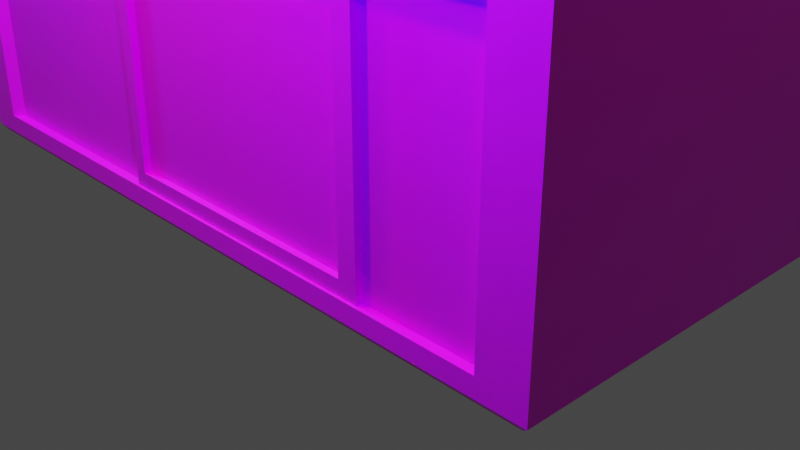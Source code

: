 # Source: DessaVezVai.blend  (saved by Blender 2.82.7; exported with 4.5.12 LTS)
import bpy
from mathutils import Matrix  # noqa: F401  (used for matrix-valued properties, if any)

bpy.ops.wm.read_factory_settings(use_empty=True)
scene = bpy.context.scene
scene.name = 'Scene'

# ---- collections
col_collection = bpy.data.collections.new('Collection'); scene.collection.children.link(col_collection)

# ---- images (referenced by path relative to the original .blend; pixels are not part of the script)
import os
ASSET_DIR = os.environ.get("B2B_ASSET_DIR", "")  # directory of the original .blend (textures are referenced by path, not embedded)
HERE = os.path.dirname(os.path.abspath(__file__))  # packed textures are extracted next to this script under _unpacked/

def load_image(name, relpath, width, height, colorspace="sRGB"):
    """Load a texture the original file referenced (path relative to the .blend, or extracted next to this script)."""
    p = next((c for c in (os.path.join(HERE, relpath), os.path.join(ASSET_DIR, relpath)) if relpath and os.path.exists(c)), "")
    if p:
        img = bpy.data.images.load(p, check_existing=True)
        img.name = name
    else:  # same state as the original file: an image datablock whose file is absent (Cycles renders it pink)
        img = bpy.data.images.new(name, width, height)
        img.source = "FILE"
        img.filepath = "//" + (relpath or name)
    img.colorspace_settings.name = colorspace
    return img
img_imgbuild01_jpg = load_image('ImgBuild01.jpg', 'ImgBuild01.jpg', 1024, 1024, 'sRGB')

# ---- materials (node trees are filled in below, after node groups)
mat_material = bpy.data.materials.new('Material')
mat_material.alpha_threshold = 0.0
mat_material.use_transparent_shadow = False
mat_material.line_color = (0.0, 0.0, 0.0, 1.0)

# ---- material node trees
mat_material.use_nodes = True; mat_material.node_tree.nodes.clear()
_N = mat_material.node_tree.nodes; _L = mat_material.node_tree.links
n0 = _N.new('ShaderNodeOutputMaterial'); n0.name = 'Material Output'; n0.location = (300, 300)
n1 = _N.new('ShaderNodeBsdfPrincipled'); n1.name = 'Principled BSDF'; n1.location = (10, 300)
n1.distribution = 'GGX'
n1.subsurface_method = 'BURLEY'
n1.inputs[2].default_value = 0.4
n1.inputs[3].default_value = 1.45
n1.inputs[27].default_value = (0.0, 0.0, 0.0, 1.0)
n1.inputs[28].default_value = 1.0
n2 = _N.new('ShaderNodeTexImage'); n2.name = 'Image Texture'; n2.location = (-306, 128)
n2.image = img_imgbuild01_jpg
_L.new(n1.outputs[0], n0.inputs[0])
_L.new(n2.outputs[0], n1.inputs[0])
_L.new(n2.outputs[1], n1.inputs[4])
n0.is_active_output = True

# ---- world
world_world = bpy.data.worlds.new('World'); scene.world = world_world
world_world.use_nodes = True; world_world.node_tree.nodes.clear()
_N = world_world.node_tree.nodes; _L = world_world.node_tree.links
n0 = _N.new('ShaderNodeOutputWorld'); n0.name = 'World Output'; n0.location = (300, 300)
n1 = _N.new('ShaderNodeBackground'); n1.name = 'Background'; n1.location = (10, 300)
n1.inputs[0].default_value = (0.05088, 0.05088, 0.05088, 1.0)
_L.new(n1.outputs[0], n0.inputs[0])
n0.is_active_output = True
world_world.color = (0.05088, 0.05088, 0.05088)
world_world.use_sun_shadow = False
world_world.sun_shadow_jitter_overblur = 0.0

# ---- cameras
cam_camera = bpy.data.cameras.new('Camera')
cam_camera.clip_end = 100.0
cam_camera.ortho_scale = 7.314

# ---- lights
light_light = bpy.data.lights.new('Light', 'POINT')
light_light.color = (0.0, 0.03691, 1.0)
light_light.transmission_factor = 0.0
light_light.energy = 980.8
light_light.shadow_soft_size = 0.1
light_light.shadow_maximum_resolution = 0.006
light_light.use_absolute_resolution = True
light_light_001 = bpy.data.lights.new('Light.001', 'POINT')
light_light_001.color = (0.0, 0.9485, 1.0)
light_light_001.transmission_factor = 0.0
light_light_001.energy = 1000.0
light_light_001.shadow_soft_size = 0.1
light_light_001.shadow_maximum_resolution = 0.006
light_light_001.use_absolute_resolution = True
light_light_002 = bpy.data.lights.new('Light.002', 'POINT')
light_light_002.color = (1.0, 0.0, 0.5744)
light_light_002.transmission_factor = 0.0
light_light_002.energy = 1000.0
light_light_002.shadow_soft_size = 0.1
light_light_002.shadow_maximum_resolution = 0.006
light_light_002.use_absolute_resolution = True
light_light_003 = bpy.data.lights.new('Light.003', 'POINT')
light_light_003.color = (1.0, 0.0, 0.5744)
light_light_003.transmission_factor = 0.0
light_light_003.energy = 1000.0
light_light_003.shadow_soft_size = 0.1
light_light_003.shadow_maximum_resolution = 0.006
light_light_003.use_absolute_resolution = True
light_light_004 = bpy.data.lights.new('Light.004', 'POINT')
light_light_004.color = (1.0, 0.6333, 0.0)
light_light_004.transmission_factor = 0.0
light_light_004.energy = 1000.0
light_light_004.shadow_soft_size = 0.1
light_light_004.shadow_maximum_resolution = 0.006
light_light_004.use_absolute_resolution = True
light_light_005 = bpy.data.lights.new('Light.005', 'POINT')
light_light_005.color = (1.0, 0.0, 0.5744)
light_light_005.transmission_factor = 0.0
light_light_005.energy = 1000.0
light_light_005.shadow_soft_size = 0.1
light_light_005.shadow_maximum_resolution = 0.006
light_light_005.use_absolute_resolution = True

# ---- meshes
me_cube = bpy.data.meshes.new('Cube')
me_cube.from_pydata([(1.0, 1.0, 1.079), (1.0, 1.0, -1.0), (1.0, -1.0, 1.079), (1.0, -1.0, -1.0), (-1.0, 1.0, 1.079), (-1.0, 1.0, -1.0), (-1.0, -1.0, 1.079), (-1.0, -1.0, -1.0), (1.0, 1.0, 0.3544), (-1.0, -1.0, 0.3544), (1.0, -1.0, 0.3544), (-1.0, 1.0, 0.3544), (1.0, 1.0, -0.9077), (1.0, -1.0, -0.9077), (-1.0, 1.0, -0.9077), (-1.0, -1.0, -0.9077), (0.9644, 1.0, -0.4022), (-0.9644, 1.0, -0.4022), (0.9584, 1.0, -0.1118), (-0.9584, 1.0, -0.1118), (0.9584, 1.0, 0.1702), (-0.9584, 1.0, 0.1702), (-1.071, 1.071, -1.08), (-1.071, -1.071, -1.08), (1.071, 1.071, -1.08), (1.071, 1.071, -0.9807), (1.071, -1.071, -0.9807), (1.071, -1.071, -1.08), (-1.071, 1.071, -0.9807), (-1.071, -1.071, -0.9807), (-0.8571, 0.8571, -1.026), (-0.8571, -0.8571, -1.026), (0.8571, 0.8571, -1.026), (-0.9178, 0.9178, -1.094), (0.8571, -0.8571, -1.026), (-0.9178, -0.9178, -1.094), (0.9178, 0.9178, -1.094), (0.9178, -0.9178, -1.094), (-1.021, -1.021, 0.4056), (-1.021, -1.021, 1.065), (1.021, -1.021, 1.065), (1.021, 1.021, 1.065), (-1.021, 1.021, 1.065), (1.021, 1.021, 0.4056), (1.021, -1.021, 0.4056), (-1.021, 1.021, 0.4056), (1.0, 1.0, 0.1946), (0.9644, 1.0, -0.1571), (-1.0, 1.0, 0.1946), (-0.9644, 1.0, -0.1571), (0.9584, 1.082, 0.1702), (0.9584, 1.082, -0.1118), (-0.9584, 1.082, 0.1702), (-0.9584, 1.082, -0.1118), (1.0, 1.0, -0.1362), (1.0, 1.0, -0.4231), (-1.0, 1.0, -0.1362), (-1.0, 1.0, -0.4231), (0.9644, 0.9342, -0.1571), (0.9644, 0.9342, -0.4022), (-0.9644, 0.9342, -0.1571), (-0.9644, 0.9342, -0.4022), (1.0, 1.065, -0.4231), (1.0, 1.065, -0.9077), (-1.0, 1.065, -0.4231), (-1.0, 1.065, -0.9077), (-1.021, 1.021, 0.4636), (0.9033, 1.0, -1.0), (0.9033, -1.0, 1.079), (0.9033, -1.0, -1.0), (0.9033, 1.0, 1.079), (0.9033, 1.0, -0.9077), (0.9033, 1.0, -0.4231), (0.9033, 1.0, -0.1362), (0.9033, 1.0, 0.1946), (0.7742, 0.8571, -1.026), (0.7742, -0.8571, -1.026), (0.922, -1.021, 1.065), (0.922, 1.021, 1.065), (0.8657, 1.0, -0.1118), (0.8657, 1.0, 0.1702), (0.8657, 1.082, -0.1118), (0.8657, 1.082, 0.1702), (0.8711, 1.0, -0.4022), (0.8711, 1.0, -0.1571), (0.8711, 0.9342, -0.4022), (0.8711, 0.9342, -0.1571), (0.9033, 1.065, -0.9077), (0.9033, 1.065, -0.4231), (0.922, 1.021, 0.4636), (0.922, 1.021, 1.026), (-0.8727, 1.0, -1.0), (-0.8727, -1.0, 1.079), (-0.748, 0.8571, -1.026), (-0.8908, -1.021, 1.065), (-0.8727, -1.0, -1.0), (-0.8727, 1.0, 1.079), (-0.8727, 1.0, -0.9077), (-0.8727, 1.0, -0.4231), (0.7792, 1.957, -0.645), (-0.8727, 1.0, 0.1946), (-0.748, -0.8571, -1.026), (-0.8908, 1.021, 1.065), (-0.8364, 1.0, -0.1118), (-0.8364, 1.0, 0.1702), (-0.8364, 1.082, -0.1118), (-0.8364, 1.082, 0.1702), (-0.8416, 1.0, -0.4022), (-0.8416, 1.0, -0.1571), (-0.8416, 0.9342, -0.4022), (-0.8416, 0.9342, -0.1571), (-0.8727, 1.065, -0.9077), (-0.8727, 1.065, -0.4231), (-0.8908, 1.021, 0.4636), (-0.8908, 1.021, 1.026), (-0.9153, 0.9817, 0.4639), (0.8976, 0.9817, 0.4639), (-0.9153, 0.9817, 1.026), (0.8976, 0.9817, 1.026), (0.277, -1.0, -1.0), (0.277, 1.0, 1.079), (0.277, 1.0, -0.9077), (0.277, 1.0, -0.4231), (0.4576, 1.065, -0.7386), (0.277, 1.0, 0.1946), (0.2374, -0.8571, -1.026), (0.2828, 1.021, 1.065), (0.2655, 1.0, -0.1118), (0.2655, 1.0, 0.1702), (0.2655, 1.082, -0.1118), (0.2655, 1.082, 0.1702), (0.2672, 1.0, -0.4022), (0.2672, 1.0, -0.1571), (0.2672, 0.9342, -0.4022), (0.2672, 0.9342, -0.1571), (0.277, 1.065, -0.9077), (0.277, 1.065, -0.4231), (0.2828, 1.021, 0.4636), (0.2828, 1.021, 1.026), (0.277, 1.0, -1.0), (0.277, -1.0, 1.079), (0.2374, 0.8571, -1.026), (0.2828, -1.021, 1.065), (0.2583, 0.9817, 0.4639), (0.2583, 0.9817, 1.026), (-0.5229, 1.0, -1.0), (-0.5229, -1.0, 1.079), (-0.4482, 0.8571, -1.026), (-0.5338, -1.021, 1.065), (-0.5229, -1.0, -1.0), (-0.5229, 1.0, 1.079), (-0.5229, 1.0, -0.9077), (-0.5229, 1.0, -0.4231), (0.4573, 1.065, -0.8104), (-0.5229, 1.0, 0.1946), (-0.4482, -0.8571, -1.026), (-0.5338, 1.021, 1.065), (-0.5012, 1.0, -0.1118), (-0.5012, 1.0, 0.1702), (-0.5012, 1.082, -0.1118), (-0.5012, 1.082, 0.1702), (-0.5043, 1.0, -0.4022), (-0.5043, 1.0, -0.1571), (-0.5043, 0.9342, -0.4022), (-0.5043, 0.9342, -0.1571), (-0.5229, 1.065, -0.9077), (-0.5229, 1.065, -0.4231), (-0.5338, 1.021, 0.4636), (-0.5338, 1.021, 1.026), (-0.5583, 0.9817, 0.4639), (-0.5583, 0.9817, 1.026), (-1.021, 1.021, 0.5), (-0.8908, 1.021, 0.5), (-0.9153, 0.9817, 0.5003), (0.2583, 0.9817, 0.5003), (-0.5583, 0.9817, 0.5003), (-0.4711, -1.0, -1.0), (-0.4711, 1.0, 1.079), (-0.4711, 1.0, -0.9077), (-0.4711, 1.0, -0.4231), (0.9033, 1.065, -0.8131), (-0.4711, 1.0, 0.1946), (-0.4038, -0.8571, -1.026), (-0.4809, 1.021, 1.065), (-0.4515, 1.0, -0.1118), (-0.4515, 1.0, 0.1702), (-0.4515, 1.082, -0.1118), (-0.4515, 1.082, 0.1702), (-0.4543, 1.0, -0.4022), (-0.4543, 1.0, -0.1571), (-0.4543, 0.9342, -0.4022), (-0.4543, 0.9342, -0.1571), (-0.4711, 1.065, -0.9077), (-0.4711, 1.065, -0.4231), (-0.4809, 1.021, 1.026), (-0.5054, 0.9817, 0.4639), (-0.5054, 0.9817, 1.026), (-0.4711, 1.0, -1.0), (-0.4711, -1.0, 1.079), (-0.4038, 0.8571, -1.026), (-0.4809, -1.021, 1.065), (-0.5054, 0.9817, 0.5003), (0.2422, -1.0, -1.0), (0.2422, 1.0, 1.079), (0.2422, 1.0, -0.9077), (0.2422, 1.0, -0.4231), (0.9033, 1.065, -0.7427), (0.2422, 1.0, 0.1946), (0.2076, -0.8571, -1.026), (0.2472, 1.021, 1.065), (0.2321, 1.0, -0.1118), (0.2321, 1.0, 0.1702), (0.2321, 1.082, -0.1118), (0.2321, 1.082, 0.1702), (0.2335, 1.0, -0.4022), (0.2335, 1.0, -0.1571), (0.2335, 0.9342, -0.4022), (0.2335, 0.9342, -0.1571), (0.2422, 1.065, -0.9077), (0.2422, 1.065, -0.4231), (0.2472, 1.021, 1.026), (0.2227, 0.9817, 0.4639), (0.2227, 0.9817, 1.026), (0.2227, 0.9817, 0.5003), (0.2422, 1.0, -1.0), (0.2422, -1.0, 1.079), (0.2076, 0.8571, -1.026), (0.2472, -1.021, 1.065), (-0.8908, 1.021, 0.9945), (-0.9153, 0.9817, 0.9948), (0.2583, 0.9817, 0.9948), (-0.5583, 0.9817, 0.9948), (-0.5054, 0.9817, 0.9948), (0.2227, 0.9817, 0.9948), (0.2227, 1.01, 0.4639), (0.2583, 1.01, 0.4639), (0.2227, 1.01, 1.026), (0.2583, 1.01, 1.026), (0.2583, 1.01, 0.5003), (-0.5583, 1.01, 0.5003), (-0.5583, 1.01, 0.4639), (0.2583, 1.01, 0.9948), (-0.5583, 1.01, 0.9948), (0.2227, 1.01, 0.5003), (-0.5054, 1.01, 0.4639), (-0.5583, 1.01, 1.026), (-0.5054, 1.01, 1.026), (-0.5054, 1.01, 0.5003), (-0.5054, 1.01, 0.9948), (0.2227, 1.01, 0.9948), (1.0, 1.0, 0.1572), (-1.0, 1.0, 0.1572), (0.9584, 1.0, 0.1383), (-0.9584, 1.0, 0.1383), (0.9584, 1.082, 0.1383), (-0.9584, 1.082, 0.1383), (0.464, 1.065, -0.69), (-0.8364, 1.082, 0.1383), (0.2655, 1.082, 0.1383), (-0.5012, 1.082, 0.1383), (-0.4515, 1.082, 0.1383), (0.2321, 1.082, 0.1383), (1.0, 1.0, 0.1168), (-1.0, 1.0, 0.1168), (0.9584, 1.0, 0.1039), (-0.9584, 1.0, 0.1039), (0.9584, 1.082, 0.1039), (-0.9584, 1.082, 0.1039), (0.9033, 1.065, -0.6233), (-0.8364, 1.082, 0.1039), (0.2655, 1.082, 0.1039), (-0.5012, 1.082, 0.1039), (-0.4515, 1.082, 0.1039), (0.2321, 1.082, 0.1039), (0.7833, -1.0, -1.0), (0.7833, 1.0, 1.079), (0.7833, 1.0, -0.9077), (0.7833, 1.0, -0.4231), (0.7792, 1.957, -0.7391), (0.7833, 1.0, 0.1946), (0.6714, -0.8571, -1.026), (0.7996, 1.021, 1.065), (0.7507, 1.0, -0.1118), (0.7507, 1.0, 0.1702), (0.7507, 1.082, -0.1118), (0.7507, 1.082, 0.1702), (0.7554, 1.0, -0.4022), (0.7554, 1.0, -0.1571), (0.7554, 0.9342, -0.4022), (0.7554, 0.9342, -0.1571), (0.7833, 1.065, -0.9077), (0.7833, 1.065, -0.4231), (0.7996, 1.021, 0.4636), (0.7751, 0.9817, 0.4639), (0.7833, 1.0, -1.0), (0.7833, -1.0, 1.079), (0.6714, 0.8571, -1.026), (0.7996, -1.021, 1.065), (0.7507, 1.082, 0.1383), (0.7507, 1.082, 0.1039), (0.7167, 1.0, -1.0), (0.7167, -1.0, 1.079), (0.6143, 0.8571, -1.026), (0.7316, -1.021, 1.065), (0.7167, -1.0, -1.0), (0.7167, 1.0, 1.079), (0.7167, 1.0, -0.9077), (0.7167, 1.0, -0.4231), (0.7833, 1.927, -0.7391), (0.7167, 1.0, 0.1946), (0.6143, -0.8571, -1.026), (0.7316, 1.021, 1.065), (0.6869, 1.0, -0.1118), (0.6869, 1.0, 0.1702), (0.6869, 1.082, -0.1118), (0.6869, 1.082, 0.1702), (0.6912, 1.0, -0.4022), (0.6912, 1.0, -0.1571), (0.6912, 0.9342, -0.4022), (0.6912, 0.9342, -0.1571), (0.7167, 1.065, -0.9077), (0.7167, 1.065, -0.4231), (0.7316, 1.021, 0.4636), (0.7071, 0.9817, 0.4639), (0.6869, 1.082, 0.1383), (0.6869, 1.082, 0.1039), (1.0, 1.0, -0.0809), (-1.0, 1.0, -0.0809), (0.9584, 1.0, -0.06465), (-0.9584, 1.0, -0.06465), (0.9584, 1.082, -0.06465), (-0.9584, 1.082, -0.06465), (0.9033, 1.065, -0.6894), (-0.8364, 1.082, -0.06465), (0.1637, 1.082, -0.02975), (-0.5012, 1.082, -0.06465), (0.2019, 1.082, -0.03), (0.2321, 1.082, -0.06465), (0.7507, 1.082, -0.06465), (0.6869, 1.082, -0.06465), (-0.4434, 1.117, 0.1302), (-0.4596, 1.117, 0.1302), (-0.4515, 1.109, 0.1383), (0.2321, 1.109, 0.1383), (0.2402, 1.117, 0.1302), (0.224, 1.117, 0.1302), (-0.493, 1.117, 0.1302), (-0.5093, 1.117, 0.1302), (-0.5012, 1.109, 0.1383), (-0.8283, 1.117, 0.1302), (-0.8364, 1.109, 0.1383), (0.2655, 1.109, 0.1383), (0.2736, 1.117, 0.1302), (0.2574, 1.117, 0.1302), (-0.8283, 1.117, 0.112), (-0.8364, 1.109, 0.1039), (0.2736, 1.117, 0.112), (0.2655, 1.109, 0.1039), (0.2574, 1.117, 0.112), (-0.493, 1.117, 0.112), (-0.5012, 1.109, 0.1039), (-0.5093, 1.117, 0.112), (-0.4434, 1.117, 0.112), (-0.4515, 1.109, 0.1039), (-0.4596, 1.117, 0.112), (0.224, 1.117, 0.112), (0.2402, 1.117, 0.112), (0.2321, 1.109, 0.1039), (0.695, 1.117, 0.1302), (0.6788, 1.117, 0.1302), (0.6869, 1.109, 0.1383), (0.7507, 1.109, 0.1383), (0.7426, 1.117, 0.1302), (0.695, 1.117, 0.09576), (0.6869, 1.109, 0.1039), (0.6788, 1.117, 0.112), (0.695, 1.117, 0.112), (0.7426, 1.117, 0.09576), (0.7426, 1.117, 0.112), (0.7507, 1.109, 0.1039), (0.7426, 1.117, -0.05651), (0.7507, 1.109, -0.06465), (0.695, 1.117, -0.05651), (0.6869, 1.109, -0.06465), (0.7167, 1.343, -0.4231), (0.7833, 1.343, -0.4231), (0.7194, 1.343, -0.4022), (0.7837, 1.343, -0.4022), (0.7167, 1.957, -0.4231), (0.7833, 1.957, -0.4231), (0.7194, 1.957, -0.4022), (0.7837, 1.957, -0.4022), (0.7167, 1.343, -0.7391), (0.7833, 1.343, -0.7391), (0.7167, 1.957, -0.7391), (0.7833, 1.957, -0.7391), (0.7194, 1.343, -0.05151), (0.7837, 1.343, -0.05151), (0.7194, 1.957, -0.05151), (0.7837, 1.957, -0.05151), (-0.5012, 1.082, -0.03614), (-0.4515, 1.082, -0.03566), (-0.4515, 1.082, 0.08907), (-0.5012, 1.082, 0.09052), (-0.2633, 1.082, -0.03548), (-0.435, 1.082, -0.03631), (-0.4353, 1.082, -0.0147), (-0.37, 1.082, -0.01456), (-0.3649, 1.082, 0.09041), (-0.3241, 1.082, 0.08903), (-0.3247, 1.082, -0.0124), (-0.2581, 1.082, -0.01592), (-0.2689, 1.102, -0.02818), (-0.2633, 1.095, -0.03548), (-0.435, 1.095, -0.03631), (-0.4278, 1.102, -0.02895), (-0.4353, 1.095, -0.0147), (-0.4279, 1.102, -0.02201), (-0.37, 1.095, -0.01456), (-0.363, 1.102, -0.02186), (-0.3649, 1.095, 0.09041), (-0.3579, 1.102, 0.08285), (-0.3241, 1.095, 0.08903), (-0.3315, 1.102, 0.08195), (-0.3247, 1.095, -0.0124), (-0.3321, 1.102, -0.01935), (-0.2581, 1.095, -0.01592), (-0.2675, 1.102, -0.02276), (0.09813, 1.082, 0.0407), (0.03165, 1.082, -0.03), (-0.006987, 1.082, -0.02864), (-0.00808, 1.082, 0.08867), (0.0332, 1.082, 0.08991), (0.03219, 1.082, 0.01206), (0.08249, 1.082, 0.07142), (0.1128, 1.082, 0.07295), (0.1581, 1.082, 0.01485), (0.1584, 1.082, 0.08808), (0.2033, 1.082, 0.08916), (0.5877, 1.082, 0.07463), (0.2596, 1.082, 0.06977), (0.241, 1.082, 0.0838), (0.2578, 1.082, 0.1039), (0.6527, 1.082, 0.1029), (0.2465, 1.082, 0.09047), (0.6525, 1.082, -0.06465), (0.5907, 1.082, -0.06465), (0.02711, 1.102, 0.08371), (0.0332, 1.096, 0.08991), (0.03219, 1.096, 0.01206), (0.02596, 1.102, -0.004595), (-0.002014, 1.102, 0.08284), (-0.00808, 1.096, 0.08867), (-0.001029, 1.102, -0.02283), (-0.006987, 1.096, -0.02864), (0.02913, 1.102, -0.0239), (0.03165, 1.096, -0.03), (0.09815, 1.102, 0.0495), (0.09813, 1.096, 0.0407), (0.1663, 1.102, -0.02375), (0.1637, 1.096, -0.02975), (0.196, 1.102, -0.02395), (0.2019, 1.096, -0.03), (0.08249, 1.096, 0.07142), (0.0854, 1.102, 0.06555), (0.1128, 1.096, 0.07295), (0.1099, 1.102, 0.06679), (0.1581, 1.096, 0.01485), (0.1641, 1.102, -0.002543), (0.1584, 1.096, 0.08808), (0.1644, 1.102, 0.08221), (0.2033, 1.096, 0.08916), (0.1972, 1.102, 0.083), (0.2596, 1.105, 0.06977), (0.2609, 1.109, 0.07369), (0.5915, 1.109, 0.0786), (0.5877, 1.105, 0.07463), (0.2465, 1.105, 0.09047), (0.2484, 1.109, 0.08662), (0.2466, 1.109, 0.08445), (0.241, 1.105, 0.0838), (0.5945, 1.109, -0.06074), (0.5907, 1.105, -0.06465), (0.6525, 1.105, -0.06465), (0.6486, 1.109, -0.06074), (0.6488, 1.109, 0.09883), (0.6527, 1.105, 0.1029), (-0.2181, 1.082, -0.0199), (-0.1118, 1.082, -0.03047), (-0.1462, 1.082, 0.08883), (-0.1431, 1.082, -0.0408), (-0.06259, 1.082, 0.04638), (-0.06195, 1.082, -0.006331), (-0.07888, 1.082, -0.01961), (-0.2341, 1.082, 0.0005035), (-0.2324, 1.082, 0.05908), (-0.204, 1.082, 0.07802), (-0.09265, 1.082, 0.07851), (-0.1031, 1.082, 0.0456), (-0.1044, 1.082, 0.004417), (-0.1429, 1.082, -0.01384), (-0.194, 1.082, 0.003016), (-0.1945, 1.082, 0.05072), (-0.1463, 1.082, 0.07162), (-0.2181, 1.104, -0.0199), (-0.1118, 1.104, -0.03047), (-0.1431, 1.104, -0.0408), (-0.06259, 1.104, 0.04638), (-0.06195, 1.104, -0.006331), (-0.07888, 1.104, -0.01961), (-0.2341, 1.104, 0.0005035), (-0.2324, 1.104, 0.05908), (-0.204, 1.104, 0.07802), (-0.1462, 1.104, 0.08883), (-0.09265, 1.104, 0.07851), (-0.1031, 1.104, 0.0456), (-0.1044, 1.104, 0.004417), (-0.1429, 1.104, -0.01384), (-0.194, 1.104, 0.003016), (-0.1945, 1.104, 0.05072), (-0.1463, 1.104, 0.07162), (-0.5012, 1.082, -0.01359), (-0.6234, 1.082, -0.03689), (-0.6222, 1.082, -0.0159), (-0.5012, 1.082, 0.03901), (-0.5012, 1.082, 0.0171), (-0.5988, 1.082, 0.01749), (-0.5978, 1.082, 0.03893), (-0.5012, 1.082, 0.06884), (-0.6213, 1.082, 0.06876), (-0.6202, 1.082, 0.08778), (-0.5012, 1.098, -0.01359), (-0.5012, 1.098, -0.03614), (-0.4515, 1.098, 0.08907), (-0.4515, 1.098, -0.03566), (-0.5012, 1.098, 0.09052), (-0.5012, 1.098, 0.0171), (-0.6234, 1.098, -0.03689), (-0.6222, 1.098, -0.0159), (-0.5012, 1.098, 0.06884), (-0.5012, 1.098, 0.03901), (-0.5988, 1.098, 0.01749), (-0.5978, 1.098, 0.03893), (-0.6213, 1.098, 0.06876), (-0.6202, 1.098, 0.08778), (-0.6644, 1.082, -0.06465), (-0.6646, 1.082, -0.03733), (-0.6654, 1.082, 0.08877), (-0.8249, 1.082, 0.08747), (-0.8235, 1.082, 0.06557), (-0.7141, 1.082, 0.06655), (-0.71, 1.082, -0.03858), (-0.6646, 1.098, -0.03733), (-0.6654, 1.098, 0.08877), (-0.8249, 1.098, 0.08747), (-0.8235, 1.098, 0.06557), (-0.7141, 1.098, 0.06655), (-0.71, 1.098, -0.03858), (0.4639, 1.065, -0.6289), (0.9033, 1.065, -0.5807), (0.9033, 1.065, -0.5063), (0.4494, 1.065, -0.5848), (0.4565, 1.065, -0.5147), (0.9033, 1.038, -0.8131), (0.9033, 1.038, -0.7427), (0.464, 1.038, -0.69), (0.4639, 1.038, -0.6289), (0.4576, 1.038, -0.7386), (0.9033, 1.038, -0.6894), (0.4565, 1.038, -0.5147), (0.9033, 1.038, -0.5063), (0.4573, 1.038, -0.8104), (0.9033, 1.038, -0.6233), (0.4494, 1.038, -0.5848), (0.9033, 1.038, -0.5807), (0.3764, 1.065, -0.9077), (0.3836, 1.065, -0.4231), (0.3779, 1.065, -0.8088), (0.3826, 1.065, -0.4892), (-0.8773, 1.065, -0.815), (-0.8756, 1.065, -0.4799), (0.2984, 1.065, -0.4886), (0.2963, 1.065, -0.8092), (0.1242, 1.065, -0.8101), (0.129, 1.065, -0.4873), (0.2104, 1.065, -0.4879), (0.2059, 1.065, -0.8097), (0.05415, 1.065, -0.4868), (0.04884, 1.065, -0.8104), (-0.03227, 1.065, -0.4861), (-0.0378, 1.065, -0.8109), (-0.1052, 1.065, -0.4856), (-0.1114, 1.065, -0.8112), (-0.2105, 1.065, -0.4848), (-0.2076, 1.065, -0.8117), (-0.2839, 1.065, -0.4843), (-0.2881, 1.065, -0.8121), (-0.3713, 1.065, -0.4836), (-0.3803, 1.065, -0.8126), (-0.4546, 1.065, -0.8129), (-0.4544, 1.065, -0.483), (-0.6142, 1.065, -0.4818), (-0.54, 1.065, -0.4824), (-0.5405, 1.065, -0.8134), (-0.6198, 1.065, -0.8138), (-0.713, 1.065, -0.8142), (-0.7744, 1.065, -0.8145), (-0.7726, 1.065, -0.4807), (-0.7143, 1.065, -0.4811), (0.3779, 1.025, -0.8088), (0.3826, 1.025, -0.4892), (-0.7744, 1.025, -0.8145), (-0.8773, 1.025, -0.815), (-0.8756, 1.025, -0.4799), (0.2984, 1.025, -0.4886), (0.2963, 1.025, -0.8092), (0.2059, 1.025, -0.8097), (0.1242, 1.025, -0.8101), (0.129, 1.025, -0.4873), (0.2104, 1.025, -0.4879), (-0.03227, 1.025, -0.4861), (0.05415, 1.025, -0.4868), (0.04884, 1.025, -0.8104), (-0.0378, 1.025, -0.8109), (-0.2105, 1.025, -0.4848), (-0.1052, 1.025, -0.4856), (-0.1114, 1.025, -0.8112), (-0.2076, 1.025, -0.8117), (-0.3713, 1.025, -0.4836), (-0.2839, 1.025, -0.4843), (-0.2881, 1.025, -0.8121), (-0.3803, 1.025, -0.8126), (-0.54, 1.025, -0.4824), (-0.4544, 1.025, -0.483), (-0.4546, 1.025, -0.8129), (-0.7143, 1.025, -0.4811), (-0.6142, 1.025, -0.4818), (-0.5405, 1.025, -0.8134), (-0.6198, 1.025, -0.8138), (-0.713, 1.025, -0.8142), (-0.7726, 1.025, -0.4807)], [], [(0, 2, 40, 41), (67, 1, 3, 69), (11, 9, 38, 45), (6, 4, 42, 39), (23, 22, 33, 35), (91, 5, 30, 93), (15, 14, 28, 29), (13, 10, 9, 15), (72, 55, 62, 88), (47, 16, 59, 58), (80, 20, 50, 82), (23, 29, 28, 22), (24, 25, 26, 27), (12, 13, 26, 25), (24, 27, 37, 36), (30, 31, 35, 33), (34, 32, 36, 37), (69, 3, 34, 76), (5, 7, 31, 30), (3, 1, 32, 34), (70, 0, 41, 78), (10, 8, 43, 44), (92, 6, 39, 94), (252, 20, 46, 250), (329, 19, 56, 327), (79, 18, 54, 73), (104, 21, 48, 100), (253, 21, 52, 255), (103, 19, 53, 105), (328, 18, 51, 330), (16, 47, 54, 55), (49, 17, 57, 56), (83, 16, 55, 72), (562, 560, 570, 569), (85, 86, 58, 59), (84, 47, 58, 86), (17, 49, 60, 61), (107, 17, 61, 109), (206, 180, 563, 564), (14, 57, 64, 65), (55, 12, 63, 62), (97, 14, 65, 111), (44, 40, 77, 297, 303, 142, 227, 200, 148, 94, 39, 38), (167, 113, 115, 169), (12, 71, 87, 63), (574, 573, 569, 570), (16, 83, 85, 59), (287, 84, 86, 289), (319, 289, 86, 85, 288, 318, 133, 216, 190, 163, 109, 110, 164, 191, 217, 134), (47, 84, 73, 54), (286, 83, 72, 277), (18, 79, 81, 51), (20, 80, 74, 46), (312, 282, 79, 73, 56, 19, 103, 157, 184, 210, 127), (2, 68, 77, 40), (275, 70, 78, 281), (274, 69, 76, 280), (283, 80, 82, 285), (277, 72, 88, 291), (1, 67, 75, 32), (57, 98, 112, 64), (21, 104, 106, 52), (7, 95, 101, 31), (4, 96, 102, 42), (561, 562, 569, 573), (255, 52, 106, 257), (17, 107, 98, 57), (61, 60, 110, 109), (49, 108, 110, 60), (87, 180, 206, 332, 268, 559, 560, 88, 62, 63), (151, 97, 111, 165), (161, 107, 109, 163), (157, 103, 105, 159), (158, 104, 100, 154), (146, 92, 94, 148), (145, 91, 93, 147), (228, 114, 117, 229), (220, 138, 144, 222), (170, 196, 246, 245), (300, 139, 141, 302), (301, 140, 142, 303), (313, 128, 124, 309), (312, 127, 129, 314), (316, 131, 133, 318), (306, 121, 135, 575, 320), (205, 122, 136, 219), (211, 128, 130, 213), (202, 119, 125, 208), (203, 120, 126, 209), (123, 206, 564, 567), (261, 213, 130, 258), (214, 131, 122, 205), (215, 132, 134, 217), (308, 278, 395), (322, 137, 143, 323), (563, 571, 567, 564), (108, 162, 164, 110), (107, 161, 152, 98), (257, 106, 160, 259), (268, 332, 568, 572), (96, 150, 156, 102), (95, 149, 155, 101), (104, 158, 160, 106), (98, 152, 166, 112), (171, 42, 102, 156, 183, 209, 126, 311, 281, 78, 41, 43, 45, 66, 113, 167, 195, 221, 137, 322, 292, 89, 90, 138, 220, 194, 168, 114, 228, 172), (114, 168, 170, 117), (197, 145, 147, 199), (198, 146, 148, 200), (185, 158, 154, 181), (184, 157, 159, 186), (188, 161, 163, 190), (178, 151, 165, 192), (167, 169, 195), (223, 233, 249, 243), (113, 172, 173, 115), (66, 171, 172, 113), (196, 222, 236, 246), (174, 230, 144, 118, 116, 293, 323, 143), (204, 178, 192, 218), (214, 188, 190, 216), (180, 153, 571, 563), (210, 184, 186, 212), (211, 185, 181, 207), (225, 198, 200, 227), (224, 197, 199, 226), (278, 99, 395), (162, 189, 191, 164), (161, 188, 179, 152), (259, 160, 187, 260), (153, 123, 567, 571), (150, 177, 183, 156), (149, 176, 182, 155), (158, 185, 187, 160), (152, 179, 193, 166), (231, 170, 245, 242), (168, 194, 196, 170), (139, 224, 226, 141), (140, 225, 227, 142), (128, 211, 207, 124), (127, 210, 212, 129), (131, 214, 216, 133), (121, 204, 218, 135), (137, 221, 143), (195, 169, 240, 244), (568, 565, 566, 572), (189, 215, 217, 191), (188, 214, 205, 179), (260, 187, 213, 261), (256, 558, 566, 565), (177, 203, 209, 183), (176, 202, 208, 182), (300, 294, 67, 69, 274, 304, 119, 202, 176, 149, 95, 7, 5, 91, 145, 197, 224, 139), (185, 211, 213, 187), (179, 205, 219, 193), (174, 143, 235, 238), (194, 220, 222, 196), (201, 232, 233, 223), (221, 195, 244, 234), (233, 232, 248, 249), (172, 228, 229, 173), (38, 39, 42, 171, 66, 45), (43, 41, 40, 44), (239, 242, 248, 247, 243, 249, 241, 238, 235, 234, 244, 240), (246, 236, 237, 241, 249, 248, 242, 245), (201, 223, 243, 247), (230, 174, 238, 241), (232, 201, 247, 248), (175, 231, 242, 239), (143, 221, 234, 235), (222, 144, 237, 236), (169, 175, 239, 240), (144, 230, 241, 237), (338, 339, 383, 381), (356, 352, 369, 375), (325, 270, 357, 374), (257, 259, 348, 350), (267, 255, 257, 269), (20, 252, 254, 50), (265, 253, 255, 267), (21, 253, 251, 48), (264, 252, 250, 262), (9, 11, 48, 251, 263, 327, 56, 57, 14, 15), (250, 46, 8, 10, 13, 12, 55, 54, 326, 262), (328, 264, 262, 326), (329, 265, 267, 331), (331, 267, 269, 333), (270, 325, 443), (333, 269, 548, 549, 550, 551, 546, 545), (409, 489, 496, 495, 494, 487, 411, 410), (252, 264, 266, 254), (253, 265, 263, 251), (324, 298, 371, 370), (354, 349, 347, 361), (89, 292, 293, 116), (71, 276, 290, 87), (83, 286, 288, 85), (287, 317, 132, 215, 189, 162, 108, 49, 56, 73, 84), (79, 282, 284, 81), (80, 283, 279, 74), (68, 295, 297, 77), (67, 294, 296, 75), (90, 118, 144, 138), (8, 46, 74, 279, 309, 124, 207, 181, 154, 100, 48, 11), (276, 71, 12, 25, 28, 14, 97, 151, 178, 204, 121, 306), (307, 277, 291, 321), (313, 283, 285, 315), (25, 24, 22, 28), (24, 36, 33, 22), (280, 76, 34, 37, 35, 31, 101, 155, 182, 208, 125, 310), (304, 274, 280, 310), (305, 275, 281, 311), (10, 44, 38, 9), (558, 268, 572, 566), (324, 315, 285, 298), (316, 286, 387, 386), (317, 287, 289, 319), (291, 88, 560, 562, 561, 559, 268, 558, 256, 332, 206, 123, 153, 180, 87, 290, 320, 575, 577, 578, 576, 321), (560, 559, 574, 570), (132, 317, 319, 134), (131, 316, 307, 122), (258, 130, 315, 324), (332, 256, 565, 568), (120, 305, 311, 126), (119, 304, 310, 125), (128, 313, 315, 130), (122, 307, 321, 576, 136), (173, 229, 117, 170, 231, 175, 169, 115), (90, 89, 116, 118), (292, 322, 323, 293), (276, 306, 320, 290), (286, 316, 318, 288), (559, 561, 573, 574), (282, 312, 314, 284), (283, 313, 309, 279), (295, 301, 303, 297), (27, 23, 35, 37), (75, 296, 302, 141, 226, 199, 147, 93, 30, 33, 36, 32), (13, 15, 29, 26), (26, 29, 23, 27), (294, 300, 302, 296), (8, 11, 45, 43), (70, 275, 305, 120, 203, 177, 150, 96, 4, 6, 92, 146, 198, 225, 140, 301, 295, 68, 2, 0), (314, 339, 338, 284), (105, 333, 545, 335, 337, 446, 445, 339, 314, 129, 212, 186, 159), (438, 336, 462, 471), (53, 331, 333, 105), (330, 51, 81, 284, 338, 299, 298, 285, 82, 50, 254, 266), (19, 329, 331, 53), (18, 328, 326, 54), (264, 328, 330, 266), (265, 329, 327, 263), (259, 260, 342, 348), (366, 344, 353, 358), (269, 257, 350, 355), (261, 258, 351, 343), (339, 325, 374, 383), (298, 299, 379, 371), (258, 324, 370, 351), (362, 340, 345, 365), (270, 442, 273, 367, 357), (299, 338, 381, 379), (271, 269, 355, 360), (382, 373, 377, 380), (272, 271, 360, 363), (359, 346, 341, 364), (273, 272, 363, 367), (376, 368, 372, 378), (340, 341, 342), (343, 344, 345), (346, 347, 348), (351, 352, 353), (356, 357, 358), (359, 360, 361), (362, 363, 364), (365, 366, 367), (368, 369, 370), (373, 374, 375, 376), (377, 378, 379), (342, 343, 345, 340), (348, 342, 341, 346), (350, 348, 347, 349), (343, 351, 353, 344), (349, 354, 355, 350), (352, 356, 358, 353), (346, 359, 361, 347), (340, 362, 364, 341), (344, 366, 365, 345), (366, 358, 357, 367), (354, 361, 360, 355), (359, 364, 363, 360), (362, 365, 367, 363), (370, 371, 372, 368), (376, 378, 377, 373), (371, 379, 378, 372), (351, 370, 369, 352), (356, 375, 374, 357), (368, 376, 375, 369), (379, 381, 380, 377), (373, 382, 383, 374), (382, 380, 381, 383), (260, 261, 343, 342), (387, 385, 389, 391), (286, 277, 385, 387), (277, 307, 384, 385), (307, 316, 386, 384), (390, 391, 389, 388), (385, 384, 392, 393), (384, 386, 390, 388), (387, 391, 399, 397), (393, 392, 394, 278, 308), (384, 388, 394, 392), (389, 385, 393, 308, 395), (388, 389, 395, 99, 278, 394), (396, 397, 399, 398), (391, 390, 398, 399), (386, 387, 397, 396), (390, 386, 396, 398), (411, 404, 413, 426), (527, 524, 540, 542), (402, 403, 271, 272), (408, 409, 422, 420), (406, 407, 418, 416), (409, 410, 424, 422), (407, 408, 420, 418), (419, 421, 423, 425, 427, 412, 415, 417), (405, 406, 416, 414), (410, 411, 426, 424), (413, 414, 415, 412), (414, 416, 417, 415), (416, 418, 419, 417), (418, 420, 421, 419), (420, 422, 423, 421), (422, 424, 425, 423), (424, 426, 427, 425), (426, 413, 412, 427), (404, 405, 414, 413), (401, 406, 405, 404, 411, 487, 490, 488, 337, 335, 400), (431, 432, 448, 452), (435, 436, 467, 465), (428, 429, 456, 458), (436, 437, 469, 467), (429, 430, 454, 456), (437, 438, 471, 469), (461, 459, 457, 455, 453, 451, 447, 450, 464, 466, 468, 470, 472), (334, 428, 458, 460), (434, 435, 465, 463), (336, 334, 460, 462), (433, 434, 463, 449), (430, 431, 452, 454), (448, 449, 450, 447), (452, 448, 447, 451), (454, 452, 451, 453), (456, 454, 453, 455), (458, 456, 455, 457), (460, 458, 457, 459), (462, 460, 459, 461), (449, 463, 464, 450), (463, 465, 466, 464), (465, 467, 468, 466), (467, 469, 470, 468), (469, 471, 472, 470), (471, 462, 461, 472), (432, 433, 449, 448), (443, 445, 483, 486), (445, 443, 325, 339), (443, 444, 442, 270), (442, 444, 438, 437, 436, 435, 434, 433, 432, 431, 489, 409, 408, 407, 406, 401, 402, 272, 273), (440, 441, 480, 473), (446, 439, 476, 482), (441, 444, 477, 480), (481, 475, 474, 479, 478, 485, 484), (445, 446, 482, 483), (444, 443, 486, 477), (474, 475, 476, 473), (478, 479, 480, 477), (475, 481, 482, 476), (484, 485, 486, 483), (479, 474, 473, 480), (477, 486, 485, 478), (481, 484, 483, 482), (439, 440, 473, 476), (505, 506, 504), (496, 489, 513, 512), (503, 502, 519, 520), (488, 493, 492, 491, 497, 489, 431, 430, 429, 428, 334, 336, 438, 444, 441, 440, 439, 446, 337), (488, 490, 506, 505), (503, 498, 499, 500, 501, 502), (504, 510, 511, 519, 518, 517, 516, 515, 507, 508, 509, 505), (507, 515, 520, 519, 511, 512, 513, 514), (490, 487, 504, 506), (498, 503, 520, 515), (489, 497, 514, 513), (491, 492, 508, 507), (497, 491, 507, 514), (492, 493, 509, 508), (499, 498, 515, 516), (493, 488, 505, 509), (500, 499, 516, 517), (487, 494, 510, 504), (501, 500, 517, 518), (494, 495, 511, 510), (502, 501, 518, 519), (495, 496, 512, 511), (534, 532, 531, 536, 540, 539, 535, 533), (521, 525, 536, 531), (526, 527, 542, 541), (525, 526, 541, 536), (532, 537, 538, 531), (536, 541, 542, 540), (539, 543, 544, 535), (403, 402, 533, 535), (400, 522, 537, 532), (522, 523, 538, 537), (528, 529, 543, 539), (523, 521, 531, 538), (529, 530, 544, 543), (524, 528, 539, 540), (402, 401, 534, 533), (530, 403, 535, 544), (401, 400, 532, 534), (553, 552, 557, 556, 555, 554), (545, 546, 400, 335), (400, 546, 547, 548, 269, 271, 403, 530, 529, 528, 524, 527, 526, 525, 521, 523, 522), (546, 551, 557, 552), (550, 549, 555, 556), (548, 547, 553, 554), (551, 550, 556, 557), (549, 548, 554, 555), (547, 546, 552, 553), (609, 615, 614, 610), (576, 578, 581, 585, 584, 587, 589, 591, 593, 595, 597, 600, 602, 601, 608, 607, 580, 579, 606, 605, 604, 603, 599, 598, 596, 594, 592, 590, 588, 583, 586, 582, 577, 575, 135, 218, 192, 165, 111, 65, 64, 112, 166, 193, 219, 136), (587, 588, 622, 621), (581, 582, 586, 585), (584, 583, 588, 587), (606, 579, 612, 611), (595, 596, 630, 629), (589, 590, 592, 591), (578, 577, 609, 610), (593, 594, 596, 595), (604, 605, 639, 638), (597, 598, 599, 600), (589, 587, 621, 620), (602, 603, 604, 601), (601, 604, 638, 636), (608, 605, 606, 607), (585, 586, 616, 619), (619, 616, 617, 618), (621, 622, 623, 620), (625, 626, 627, 624), (629, 630, 631, 628), (633, 634, 637, 632), (636, 638, 639, 635), (640, 611, 612, 613), (580, 607, 640, 613), (579, 580, 613, 612), (596, 598, 631, 630), (581, 578, 610, 614), (598, 597, 628, 631), (588, 590, 623, 622), (605, 608, 635, 639), (590, 589, 620, 623), (607, 606, 611, 640), (577, 582, 615, 609), (602, 600, 633, 632), (593, 591, 625, 624), (582, 581, 614, 615), (600, 599, 634, 633), (586, 583, 617, 616), (608, 601, 636, 635), (591, 592, 626, 625), (583, 584, 618, 617), (599, 603, 637, 634), (592, 594, 627, 626), (584, 585, 619, 618), (594, 593, 624, 627), (603, 602, 632, 637), (597, 595, 629, 628)])
_k = {(105, 333): 0.70196, (106, 257): 0.70196, (130, 258): 0.70196, (160, 259): 0.70196, (187, 260): 0.70196, (213, 261): 0.70196, (257, 269): 0.70196, (269, 333): 0.70196, (335, 400): 0.70196, (349, 354): 0.70196, (350, 355): 0.70196, (352, 356): 0.70196, (353, 358): 0.70196, (346, 359): 0.70196, (347, 361): 0.70196, (340, 362): 0.70196, (341, 364): 0.70196, (344, 366): 0.70196, (345, 365): 0.70196, (401, 402): 0.70196, (272, 402): 0.70196, (271, 403): 0.70196, (521, 525): 0.70196, (524, 528): 0.70196, (531, 532): 0.70196, (533, 534): 0.70196, (531, 536): 0.70196, (539, 540): 0.70196, (536, 540): 0.70196, (535, 539): 0.70196}
me_cube.attributes.new('crease_edge', 'FLOAT', 'EDGE').data.foreach_set('value', [_k.get((min(e.vertices), max(e.vertices)), 0.0) for e in me_cube.edges])
_uv = me_cube.uv_layers.new(name='UVMap')
_uv.uv.foreach_set('vector', [0.625, 0.5, 0.625, 0.75, 0.625, 0.75, 0.625, 0.5, 0.6142, 0.74, 0.6263, 0.74, 0.6263, 0.99, 0.6142, 0.99, 0.6351, 0.752, 0.6373, 0.7534, 0.377, 0.4975, 0.3724, 0.7543, 0.875, 0.75, 0.875, 0.5, 0.875, 0.5, 0.875, 0.75, 0.8777, 0.4981, 0.6286, 0.5036, 0.6309, 0.7481, 0.8777, 0.754, 0.1409, 0.5, 0.125, 0.5, 0.125, 0.5, 0.1409, 0.5, 0.38, 0.5133, 0.38, 0.7633, 0.38, 0.7633, 0.38, 0.5133, 0.3865, 0.75, 0.5443, 0.75, 0.5443, 1.0, 0.3865, 1.0, 0.4471, 0.4879, 0.4471, 0.5, 0.4471, 0.5, 0.4471, 0.4879, 0.4785, 0.4955, 0.4516, 0.4955, 0.4516, 0.4955, 0.4785, 0.4955, 0.5191, 0.4832, 0.5191, 0.4948, 0.5191, 0.4948, 0.5191, 0.4832, 0.375, 0.0, 0.3865, 0.0, 0.3865, 0.25, 0.375, 0.25, 0.375, 0.5, 0.3865, 0.5, 0.3865, 0.75, 0.375, 0.75, 0.3865, 0.5, 0.3865, 0.75, 0.3865, 0.75, 0.3865, 0.5, 0.375, 0.5, 0.6286, 0.7523, 0.3727, 0.7613, 0.375, 0.5, 0.125, 0.5, 0.125, 0.75, 0.125, 0.75, 0.125, 0.5, 0.375, 0.75, 0.375, 0.5, 0.375, 0.5, 0.375, 0.75, 0.3629, 0.75, 0.375, 0.75, 0.375, 0.75, 0.3629, 0.75, 0.125, 0.5, 0.125, 0.75, 0.125, 0.75, 0.125, 0.5, 0.375, 0.75, 0.375, 0.5, 0.375, 0.5, 0.375, 0.75, 0.6371, 0.5, 0.625, 0.5, 0.625, 0.5, 0.6371, 0.5, 0.3745, 0.5032, 0.6371, 0.7513, 0.6281, 0.4977, 0.8817, 0.5009, 0.8591, 0.75, 0.875, 0.75, 0.875, 0.75, 0.8591, 0.75, 0.509, 1.008, 0.5125, 1.008, 0.5177, 1.013, 0.5131, 1.013, 0.4868, 0.7685, 0.4816, 0.7685, 0.4764, 0.7633, 0.4833, 0.7633, 0.4816, 0.7481, 0.4816, 0.7597, 0.4764, 0.7649, 0.4764, 0.7528, 0.5125, 0.7838, 0.5125, 0.7685, 0.5177, 0.7633, 0.5177, 0.7793, 0.5156, 0.2552, 0.5191, 0.2552, 0.5191, 0.2552, 0.5156, 0.2552, 0.4816, 0.7838, 0.4816, 0.7685, 0.4816, 0.7685, 0.4816, 0.7838, 0.4868, 1.008, 0.4816, 1.008, 0.4816, 1.008, 0.4868, 1.008, 0.4516, 0.4955, 0.4785, 0.4955, 0.483, 0.5, 0.4471, 0.5, 0.6644, 0.5161, 0.6375, 0.5161, 0.633, 0.5116, 0.6689, 0.5116, 0.445, 0.9972, 0.445, 1.009, 0.4405, 1.013, 0.4405, 1.001, 0.5643, 0.301, 0.5627, 0.2489, 0.5627, 0.2489, 0.5643, 0.301, 0.4649, 0.4571, 0.5474, 0.4571, 0.5474, 0.4682, 0.4649, 0.4682, 0.4785, 0.4839, 0.4785, 0.4955, 0.4785, 0.4955, 0.4785, 0.4839, 0.4516, 0.2545, 0.4785, 0.2545, 0.4785, 0.2545, 0.4516, 0.2545, 0.4516, 0.2698, 0.4516, 0.2545, 0.4516, 0.2545, 0.4516, 0.2698, 0.601, 0.249, 0.6124, 0.249, 0.6124, 0.249, 0.601, 0.249, 0.38, 0.7633, 0.4405, 0.7633, 0.4405, 0.7633, 0.38, 0.7633, 0.4405, 1.013, 0.38, 1.013, 0.38, 1.013, 0.4405, 1.013, 0.38, 0.7793, 0.38, 0.7633, 0.38, 0.7633, 0.38, 0.7793, 0.5443, 0.75, 0.625, 0.75, 0.625, 0.7621, 0.625, 0.7771, 0.625, 0.7854, 0.625, 0.8404, 0.625, 0.8447, 0.625, 0.9339, 0.625, 0.9404, 0.625, 0.9841, 0.625, 1.0, 0.5443, 1.0, 0.1315, 0.5584, 0.1315, 0.5138, 0.1315, 0.5138, 0.1315, 0.5584, 0.38, 1.013, 0.38, 1.001, 0.38, 1.001, 0.38, 1.013, 0.5748, 0.2489, 0.5757, 0.3018, 0.5643, 0.301, 0.5627, 0.2489, 0.4516, 0.4955, 0.4516, 0.4839, 0.4516, 0.4839, 0.4516, 0.4955, 0.4785, 0.4694, 0.4785, 0.4839, 0.4785, 0.4839, 0.4785, 0.4694, 0.5474, 0.4355, 0.5474, 0.4432, 0.5474, 0.4571, 0.4649, 0.4571, 0.4649, 0.4432, 0.4649, 0.4355, 0.4649, 0.3848, 0.4649, 0.3807, 0.4649, 0.2984, 0.4649, 0.2924, 0.4649, 0.252, 0.5474, 0.252, 0.5474, 0.2924, 0.5474, 0.2984, 0.5474, 0.3807, 0.5474, 0.3848, 0.4719, 0.7604, 0.4719, 0.7488, 0.4764, 0.7528, 0.4764, 0.7649, 0.445, 0.9828, 0.445, 0.9972, 0.4405, 1.001, 0.4405, 0.9863, 0.4816, 1.008, 0.4816, 0.9966, 0.4816, 0.9966, 0.4816, 1.008, 0.5125, 1.008, 0.5125, 0.9966, 0.5177, 1.001, 0.5177, 1.013, 0.4816, 0.7258, 0.4816, 0.7337, 0.4816, 0.7481, 0.4764, 0.7528, 0.4764, 0.5149, 0.4816, 0.5201, 0.4816, 0.5354, 0.4816, 0.5773, 0.4816, 0.5835, 0.4816, 0.6689, 0.4816, 0.6731, 0.625, 0.75, 0.6371, 0.75, 0.6371, 0.75, 0.625, 0.75, 0.6521, 0.5, 0.6371, 0.5, 0.6371, 0.5, 0.6521, 0.5, 0.3479, 0.75, 0.3629, 0.75, 0.3629, 0.75, 0.3479, 0.75, 0.5191, 0.4688, 0.5191, 0.4832, 0.5191, 0.4832, 0.5191, 0.4688, 0.4471, 0.4729, 0.4471, 0.4879, 0.4471, 0.4879, 0.4471, 0.4729, 0.375, 0.5, 0.3629, 0.5, 0.3629, 0.5, 0.375, 0.5, 0.4471, 0.25, 0.4471, 0.2659, 0.4471, 0.2659, 0.4471, 0.25, 0.5191, 0.2552, 0.5191, 0.2705, 0.5191, 0.2705, 0.5191, 0.2552, 0.125, 0.75, 0.1409, 0.75, 0.1409, 0.75, 0.125, 0.75, 0.875, 0.5, 0.8591, 0.5, 0.8591, 0.5, 0.875, 0.5, 0.5757, 0.3018, 0.5643, 0.301, 0.5643, 0.301, 0.5757, 0.3018, 0.4432, 0.2245, 0.4514, 0.2245, 0.4513, 0.2417, 0.4431, 0.2417, 0.445, 0.7678, 0.445, 0.7831, 0.4405, 0.7793, 0.4405, 0.7633, 0.4649, 0.2373, 0.5474, 0.2373, 0.5474, 0.252, 0.4649, 0.252, 0.4785, 0.2545, 0.4785, 0.2698, 0.4785, 0.2698, 0.4785, 0.2545, 0.6277, 0.249, 0.6124, 0.249, 0.601, 0.249, 0.5923, 0.249, 0.5816, 0.2489, 0.5748, 0.2489, 0.5627, 0.2489, 0.5492, 0.2489, 0.5492, 0.2376, 0.6276, 0.2377, 0.38, 0.823, 0.38, 0.7793, 0.38, 0.7793, 0.38, 0.823, 0.4516, 0.312, 0.4516, 0.2698, 0.4516, 0.2698, 0.4516, 0.312, 0.4816, 0.8257, 0.4816, 0.7838, 0.4816, 0.7838, 0.4816, 0.8257, 0.5125, 0.8257, 0.5125, 0.7838, 0.5177, 0.7793, 0.5177, 0.823, 0.8154, 0.75, 0.8591, 0.75, 0.8591, 0.75, 0.8154, 0.75, 0.1846, 0.5, 0.1409, 0.5, 0.1409, 0.5, 0.1846, 0.5, 0.2005, 0.5131, 0.2045, 0.5131, 0.2045, 0.5131, 0.2005, 0.5131, 0.2045, 0.6552, 0.2045, 0.6596, 0.2045, 0.6596, 0.2045, 0.6552, 0.2045, 0.5577, 0.2045, 0.5643, 0.2045, 0.5643, 0.2045, 0.5577, 0.3396, 0.5, 0.2846, 0.5, 0.2846, 0.5, 0.3396, 0.5, 0.6604, 0.75, 0.7154, 0.75, 0.7154, 0.75, 0.6604, 0.75, 0.5125, 0.9742, 0.5125, 0.9215, 0.5177, 0.923, 0.5177, 0.9779, 0.4816, 0.9742, 0.4816, 0.9215, 0.4816, 0.9215, 0.4816, 0.9742, 0.4516, 0.4614, 0.4516, 0.4084, 0.4516, 0.4084, 0.4516, 0.4614, 0.38, 0.9779, 0.38, 0.923, 0.38, 0.923, 0.38, 0.9354, 0.38, 0.9779, 0.4471, 0.4053, 0.4471, 0.4096, 0.4471, 0.4096, 0.4471, 0.4053, 0.5191, 0.404, 0.5191, 0.4082, 0.5191, 0.4082, 0.5191, 0.404, 0.2803, 0.75, 0.2846, 0.75, 0.2846, 0.75, 0.2803, 0.75, 0.7197, 0.5, 0.7154, 0.5, 0.7154, 0.5, 0.7197, 0.5, 0.6006, 0.3009, 0.601, 0.249, 0.601, 0.249, 0.6006, 0.3009, 0.4421, 0.392, 0.4504, 0.392, 0.4503, 0.3967, 0.4421, 0.3967, 0.445, 0.9175, 0.445, 0.9217, 0.4405, 0.923, 0.4405, 0.9186, 0.4785, 0.4042, 0.4785, 0.4084, 0.4785, 0.4084, 0.4785, 0.4042, 0.4471, 0.4729, 0.4471, 0.4724, 0.4471, 0.4729, 0.1315, 0.7164, 0.1315, 0.6603, 0.1315, 0.6603, 0.1315, 0.7164, 0.6124, 0.249, 0.6122, 0.301, 0.6006, 0.3009, 0.601, 0.249, 0.4785, 0.2698, 0.4785, 0.312, 0.4785, 0.312, 0.4785, 0.2698, 0.445, 0.7831, 0.445, 0.8253, 0.4405, 0.823, 0.4405, 0.7793, 0.4431, 0.2417, 0.4513, 0.2417, 0.451, 0.2888, 0.4428, 0.2888, 0.5816, 0.2489, 0.5923, 0.249, 0.5923, 0.249, 0.5816, 0.2489, 0.8591, 0.5, 0.8154, 0.5, 0.8154, 0.5, 0.8591, 0.5, 0.1409, 0.75, 0.1846, 0.75, 0.1846, 0.75, 0.1409, 0.75, 0.5191, 0.2705, 0.5191, 0.3124, 0.5191, 0.3124, 0.5191, 0.2705, 0.4471, 0.2659, 0.4471, 0.3096, 0.4471, 0.3096, 0.4471, 0.2659, 0.1362, 0.4975, 0.2096, 0.4968, 0.2096, 0.513, 0.2096, 0.5576, 0.2096, 0.5642, 0.2096, 0.6551, 0.2096, 0.6596, 0.2096, 0.7156, 0.2096, 0.7241, 0.2096, 0.7394, 0.2096, 0.7517, 0.1239, 0.7526, 0.1239, 0.4976, 0.1315, 0.4976, 0.1315, 0.5138, 0.1315, 0.5584, 0.1315, 0.565, 0.1315, 0.6559, 0.1315, 0.6603, 0.1315, 0.7164, 0.1315, 0.7249, 0.1315, 0.7402, 0.2045, 0.7395, 0.2045, 0.6596, 0.2045, 0.6552, 0.2045, 0.5643, 0.2045, 0.5577, 0.2045, 0.5131, 0.2005, 0.5131, 0.1362, 0.5137, 0.2045, 0.5131, 0.2045, 0.5577, 0.2045, 0.5577, 0.2045, 0.5131, 0.1911, 0.5, 0.1846, 0.5, 0.1846, 0.5, 0.1911, 0.5, 0.8089, 0.75, 0.8154, 0.75, 0.8154, 0.75, 0.8089, 0.75, 0.5125, 0.8319, 0.5125, 0.8257, 0.5177, 0.823, 0.5177, 0.8295, 0.4816, 0.8319, 0.4816, 0.8257, 0.4816, 0.8257, 0.4816, 0.8319, 0.4516, 0.3182, 0.4516, 0.312, 0.4516, 0.312, 0.4516, 0.3182, 0.38, 0.8295, 0.38, 0.823, 0.38, 0.823, 0.38, 0.8295, 0.1315, 0.5584, 0.1315, 0.5584, 0.1315, 0.565, 0.1362, 0.6558, 0.2005, 0.6552, 0.2005, 0.6552, 0.1362, 0.6558, 0.1315, 0.5138, 0.1362, 0.5137, 0.1362, 0.5137, 0.1315, 0.5138, 0.1315, 0.4976, 0.1362, 0.4975, 0.1362, 0.5137, 0.1315, 0.5138, 0.2045, 0.5643, 0.2045, 0.6552, 0.2045, 0.6552, 0.2045, 0.5643, 0.1362, 0.6603, 0.2005, 0.6597, 0.2045, 0.6596, 0.2045, 0.7395, 0.1315, 0.7402, 0.1315, 0.7249, 0.1315, 0.7164, 0.1315, 0.6603, 0.38, 0.9186, 0.38, 0.8295, 0.38, 0.8295, 0.38, 0.9186, 0.4516, 0.4042, 0.4516, 0.3182, 0.4516, 0.3182, 0.4516, 0.4042, 0.6124, 0.249, 0.6122, 0.301, 0.6122, 0.301, 0.6124, 0.249, 0.4816, 0.9174, 0.4816, 0.8319, 0.4816, 0.8319, 0.4816, 0.9174, 0.5125, 0.9174, 0.5125, 0.8319, 0.5177, 0.8295, 0.5177, 0.9186, 0.7197, 0.75, 0.8089, 0.75, 0.8089, 0.75, 0.7197, 0.75, 0.2803, 0.5, 0.1911, 0.5, 0.1911, 0.5, 0.2803, 0.5, 0.4405, 0.9857, 0.4405, 0.9857, 0.4405, 0.9863, 0.4785, 0.312, 0.4785, 0.3182, 0.4785, 0.3182, 0.4785, 0.312, 0.445, 0.8253, 0.445, 0.8316, 0.4405, 0.8295, 0.4405, 0.823, 0.4428, 0.2888, 0.451, 0.2888, 0.451, 0.2958, 0.4427, 0.2958, 0.6122, 0.301, 0.6006, 0.3009, 0.6006, 0.3009, 0.6122, 0.301, 0.8154, 0.5, 0.8089, 0.5, 0.8089, 0.5, 0.8154, 0.5, 0.1846, 0.75, 0.1911, 0.75, 0.1911, 0.75, 0.1846, 0.75, 0.5191, 0.3124, 0.5191, 0.3186, 0.5191, 0.3186, 0.5191, 0.3124, 0.4471, 0.3096, 0.4471, 0.3161, 0.4471, 0.3161, 0.4471, 0.3096, 0.2005, 0.5577, 0.2045, 0.5577, 0.2045, 0.5577, 0.2005, 0.5577, 0.2045, 0.5577, 0.2045, 0.5643, 0.2045, 0.5643, 0.2045, 0.5577, 0.2846, 0.5, 0.2803, 0.5, 0.2803, 0.5, 0.2846, 0.5, 0.7154, 0.75, 0.7197, 0.75, 0.7197, 0.75, 0.7154, 0.75, 0.5125, 0.9215, 0.5125, 0.9174, 0.5177, 0.9186, 0.5177, 0.923, 0.4816, 0.9215, 0.4816, 0.9174, 0.4816, 0.9174, 0.4816, 0.9215, 0.4516, 0.4084, 0.4516, 0.4042, 0.4516, 0.4042, 0.4516, 0.4084, 0.38, 0.923, 0.38, 0.9186, 0.38, 0.9186, 0.38, 0.923, 0.1315, 0.6603, 0.1315, 0.6559, 0.1315, 0.6603, 0.1315, 0.565, 0.1315, 0.5584, 0.1315, 0.5584, 0.1315, 0.565, 0.5923, 0.249, 0.5927, 0.3001, 0.5828, 0.3001, 0.5816, 0.2489, 0.4785, 0.3182, 0.4785, 0.4042, 0.4785, 0.4042, 0.4785, 0.3182, 0.445, 0.8316, 0.445, 0.9175, 0.4405, 0.9186, 0.4405, 0.8295, 0.4427, 0.2958, 0.451, 0.2958, 0.4504, 0.392, 0.4421, 0.392, 0.5927, 0.3001, 0.5828, 0.3001, 0.5828, 0.3001, 0.5927, 0.3001, 0.8089, 0.5, 0.7197, 0.5, 0.7197, 0.5, 0.8089, 0.5, 0.1911, 0.75, 0.2803, 0.75, 0.2803, 0.75, 0.1911, 0.75, 0.5909, 0.74, 0.5992, 0.74, 0.6142, 0.74, 0.6142, 0.99, 0.5992, 0.99, 0.5909, 0.99, 0.536, 0.99, 0.5316, 0.99, 0.4424, 0.99, 0.436, 0.99, 0.3922, 0.99, 0.3763, 0.99, 0.3763, 0.74, 0.3922, 0.74, 0.436, 0.74, 0.4424, 0.74, 0.5316, 0.74, 0.536, 0.74, 0.5191, 0.3186, 0.5191, 0.404, 0.5191, 0.404, 0.5191, 0.3186, 0.4471, 0.3161, 0.4471, 0.4053, 0.4471, 0.4053, 0.4471, 0.3161, 0.1362, 0.6603, 0.1315, 0.6603, 0.1315, 0.6603, 0.1362, 0.6603, 0.2045, 0.5643, 0.2045, 0.6552, 0.2045, 0.6552, 0.2045, 0.5643, 0.1362, 0.5649, 0.2005, 0.5643, 0.2005, 0.6552, 0.1362, 0.6558, 0.1315, 0.6559, 0.1315, 0.565, 0.1315, 0.565, 0.1315, 0.6559, 0.2005, 0.6552, 0.2005, 0.5643, 0.2005, 0.5643, 0.2005, 0.6552, 0.1362, 0.5137, 0.2005, 0.5131, 0.2005, 0.5131, 0.1362, 0.5137, 0.5443, 0.0, 0.625, 0.0, 0.625, 0.25, 0.5559, 0.25, 0.5514, 0.25, 0.5443, 0.25, 0.5443, 0.5, 0.625, 0.5, 0.625, 0.75, 0.5443, 0.75, 0.1362, 0.5583, 0.2005, 0.5577, 0.2005, 0.5643, 0.1362, 0.5649, 0.1362, 0.6558, 0.2005, 0.6552, 0.2005, 0.6597, 0.1362, 0.6603, 0.1315, 0.6603, 0.1315, 0.6559, 0.1315, 0.565, 0.1315, 0.5584, 0.2045, 0.5643, 0.2045, 0.6552, 0.2045, 0.6596, 0.2005, 0.6597, 0.2005, 0.6552, 0.2005, 0.5643, 0.2005, 0.5577, 0.2045, 0.5577, 0.1362, 0.5649, 0.1362, 0.6558, 0.1362, 0.6558, 0.1362, 0.5649, 0.2005, 0.6597, 0.1362, 0.6603, 0.1362, 0.6603, 0.2005, 0.6597, 0.2005, 0.5643, 0.1362, 0.5649, 0.1362, 0.5649, 0.2005, 0.5643, 0.1362, 0.5583, 0.2005, 0.5577, 0.2005, 0.5577, 0.1362, 0.5583, 0.1315, 0.6603, 0.1315, 0.6559, 0.1315, 0.6559, 0.1315, 0.6603, 0.2045, 0.6552, 0.2045, 0.6596, 0.2045, 0.6596, 0.2045, 0.6552, 0.1315, 0.5584, 0.1362, 0.5583, 0.1362, 0.5583, 0.1315, 0.5584, 0.2045, 0.6596, 0.2005, 0.6597, 0.2005, 0.6597, 0.2045, 0.6596, 0.3894, 0.465, 0.3895, 0.456, 0.3895, 0.456, 0.3894, 0.465, 0.4353, 0.3979, 0.44, 0.3979, 0.4397, 0.4549, 0.435, 0.4549, 0.4329, 0.456, 0.4333, 0.3967, 0.4333, 0.3967, 0.4329, 0.456, 0.4431, 0.2417, 0.4428, 0.2888, 0.4428, 0.2888, 0.4431, 0.2417, 0.4343, 0.2245, 0.4432, 0.2245, 0.4431, 0.2417, 0.4342, 0.2417, 0.5125, 1.008, 0.509, 1.008, 0.509, 1.008, 0.5125, 1.008, 0.5118, 0.2552, 0.5156, 0.2552, 0.5156, 0.2552, 0.5118, 0.2552, 0.5125, 0.7685, 0.509, 0.7685, 0.5131, 0.7633, 0.5177, 0.7633, 0.5053, 1.008, 0.509, 1.008, 0.5131, 1.013, 0.508, 1.013, 0.5456, 0.2155, 0.3849, 0.2149, 0.3849, 0.1626, 0.3849, 0.1596, 0.3849, 0.1564, 0.385, 0.1405, 0.385, 0.136, 0.3851, 0.1129, 0.3852, 0.03615, 0.546, 0.0367, 0.5196, 0.5, 0.5243, 0.5, 0.5443, 0.5, 0.5443, 0.75, 0.3865, 0.75, 0.3865, 0.5, 0.4471, 0.5, 0.483, 0.5, 0.4899, 0.5, 0.5146, 0.5, 0.4868, 1.008, 0.5053, 1.008, 0.508, 1.013, 0.4833, 1.013, 0.4933, 0.2552, 0.5118, 0.2552, 0.5118, 0.2552, 0.4933, 0.2552, 0.3909, 0.2245, 0.4343, 0.2245, 0.4342, 0.2417, 0.3908, 0.2417, 0.4333, 0.3967, 0.4329, 0.456, 0.4326, 0.4512, 0.3908, 0.2417, 0.4342, 0.2417, 0.43, 0.2433, 0.4243, 0.2435, 0.4245, 0.2589, 0.3974, 0.2595, 0.3977, 0.2659, 0.3906, 0.2659, 0.4299, 0.3138, 0.4297, 0.3388, 0.427, 0.3307, 0.4221, 0.3267, 0.407, 0.3264, 0.4018, 0.3287, 0.4028, 0.323, 0.4038, 0.3137, 0.509, 1.008, 0.5053, 1.008, 0.5053, 1.008, 0.509, 1.008, 0.509, 0.7685, 0.5053, 0.7685, 0.508, 0.7633, 0.5131, 0.7633, 0.4418, 0.456, 0.4417, 0.465, 0.4417, 0.465, 0.4418, 0.456, 0.4363, 0.2428, 0.441, 0.2428, 0.4407, 0.2877, 0.436, 0.2877, 0.1315, 0.7402, 0.1315, 0.7249, 0.1315, 0.7249, 0.1315, 0.7402, 0.38, 1.001, 0.38, 0.9863, 0.38, 0.9863, 0.38, 1.001, 0.4516, 0.4839, 0.4516, 0.4694, 0.4516, 0.4694, 0.4516, 0.4839, 0.4719, 0.7343, 0.4719, 0.7263, 0.4719, 0.6733, 0.4719, 0.6691, 0.4719, 0.5831, 0.4719, 0.5769, 0.4719, 0.5347, 0.4719, 0.5194, 0.4764, 0.5149, 0.4764, 0.7528, 0.4719, 0.7488, 0.4816, 0.9966, 0.4816, 0.9822, 0.4816, 0.9822, 0.4816, 0.9966, 0.5125, 0.9966, 0.5125, 0.9822, 0.5177, 0.9863, 0.5177, 1.001, 0.6371, 0.75, 0.6521, 0.75, 0.6521, 0.75, 0.6371, 0.75, 0.3629, 0.5, 0.3479, 0.5, 0.3479, 0.5, 0.3629, 0.5, 0.2045, 0.7395, 0.2045, 0.7395, 0.2045, 0.6596, 0.2045, 0.6596, 0.6529, 0.7501, 0.6329, 0.7501, 0.6329, 0.738, 0.6329, 0.723, 0.6329, 0.7147, 0.6329, 0.6597, 0.6329, 0.6554, 0.6329, 0.5662, 0.6329, 0.5597, 0.6329, 0.516, 0.6329, 0.5001, 0.6529, 0.5001, 0.3865, 0.4729, 0.3865, 0.4879, 0.3865, 0.5, 0.3865, 0.5, 0.3865, 0.25, 0.3865, 0.25, 0.3865, 0.2659, 0.3865, 0.3096, 0.3865, 0.3161, 0.3865, 0.4053, 0.3865, 0.4096, 0.3865, 0.4646, 0.4471, 0.4646, 0.4471, 0.4729, 0.4471, 0.4729, 0.4471, 0.4646, 0.5191, 0.4609, 0.5191, 0.4688, 0.5191, 0.4688, 0.5191, 0.4609, 0.3865, 0.5, 0.375, 0.5, 0.375, 0.25, 0.3865, 0.25, 0.375, 0.5, 0.375, 0.5, 0.6309, 0.7481, 0.6286, 0.5036, 0.3479, 0.75, 0.3629, 0.75, 0.375, 0.75, 0.375, 0.75, 0.125, 0.75, 0.125, 0.75, 0.1409, 0.75, 0.1846, 0.75, 0.1911, 0.75, 0.2803, 0.75, 0.2846, 0.75, 0.3396, 0.75, 0.3396, 0.75, 0.3479, 0.75, 0.3479, 0.75, 0.3396, 0.75, 0.6604, 0.5, 0.6521, 0.5, 0.6521, 0.5, 0.6604, 0.5, 0.3745, 0.5032, 0.8817, 0.5009, 0.8794, 0.7532, 0.3722, 0.7577, 0.5828, 0.3001, 0.5816, 0.2489, 0.5816, 0.2489, 0.5828, 0.3001, 0.4418, 0.456, 0.45, 0.456, 0.4499, 0.465, 0.4417, 0.465, 0.4516, 0.4614, 0.4516, 0.4694, 0.4516, 0.4694, 0.4516, 0.4614, 0.4785, 0.4614, 0.4785, 0.4694, 0.4785, 0.4694, 0.4785, 0.4614, 0.5493, 0.2629, 0.5492, 0.2489, 0.5627, 0.2489, 0.5643, 0.301, 0.5757, 0.3018, 0.5748, 0.2489, 0.5816, 0.2489, 0.5828, 0.3001, 0.5927, 0.3001, 0.5923, 0.249, 0.601, 0.249, 0.6006, 0.3009, 0.6122, 0.301, 0.6124, 0.249, 0.6277, 0.249, 0.6278, 0.263, 0.6278, 0.2707, 0.628, 0.3104, 0.612, 0.3102, 0.5602, 0.3096, 0.5495, 0.3095, 0.5493, 0.2706, 0.5627, 0.2489, 0.5748, 0.2489, 0.5748, 0.2489, 0.5627, 0.2489, 0.4785, 0.4084, 0.4785, 0.4614, 0.4785, 0.4614, 0.4785, 0.4084, 0.445, 0.9217, 0.445, 0.9747, 0.4405, 0.9779, 0.4405, 0.923, 0.4421, 0.3967, 0.4503, 0.3967, 0.45, 0.456, 0.4418, 0.456, 0.5923, 0.249, 0.5927, 0.3001, 0.5927, 0.3001, 0.5923, 0.249, 0.7154, 0.5, 0.6604, 0.5, 0.6604, 0.5, 0.7154, 0.5, 0.2846, 0.75, 0.3396, 0.75, 0.3396, 0.75, 0.2846, 0.75, 0.5191, 0.4082, 0.5191, 0.4609, 0.5191, 0.4609, 0.5191, 0.4082, 0.4471, 0.4096, 0.4471, 0.4646, 0.4471, 0.4646, 0.4471, 0.423, 0.4471, 0.4096, 0.1362, 0.5137, 0.2005, 0.5131, 0.2045, 0.5131, 0.2045, 0.5577, 0.2005, 0.5577, 0.1362, 0.5583, 0.1315, 0.5584, 0.1315, 0.5138, 0.2045, 0.7395, 0.1315, 0.7402, 0.1315, 0.7402, 0.2045, 0.7395, 0.1315, 0.7249, 0.1315, 0.7164, 0.1315, 0.7164, 0.1315, 0.7249, 0.38, 0.9863, 0.38, 0.9779, 0.38, 0.9779, 0.38, 0.9863, 0.4516, 0.4694, 0.4516, 0.4614, 0.4516, 0.4614, 0.4516, 0.4694, 0.5748, 0.2489, 0.5757, 0.3018, 0.5757, 0.3018, 0.5748, 0.2489, 0.4816, 0.9822, 0.4816, 0.9742, 0.4816, 0.9742, 0.4816, 0.9822, 0.5125, 0.9822, 0.5125, 0.9742, 0.5177, 0.9779, 0.5177, 0.9863, 0.6521, 0.75, 0.6604, 0.75, 0.6604, 0.75, 0.6521, 0.75, 0.6286, 0.7523, 0.6286, 0.9977, 0.375, 1.0, 0.3727, 0.7613, 0.3629, 0.5, 0.3479, 0.5, 0.3396, 0.5, 0.2846, 0.5, 0.2803, 0.5, 0.1911, 0.5, 0.1846, 0.5, 0.1409, 0.5, 0.125, 0.5, 0.125, 0.5, 0.375, 0.5, 0.375, 0.5, 0.3865, 0.75, 0.3865, 1.0, 0.3865, 1.0, 0.3865, 0.75, 0.3865, 0.75, 0.3865, 1.0, 0.375, 1.0, 0.375, 0.75, 0.3479, 0.5, 0.3396, 0.5, 0.3396, 0.5, 0.3479, 0.5, 0.6283, 0.9998, 0.6283, 0.94, 0.3724, 0.9354, 0.3747, 1.002, 0.6371, 0.5, 0.6521, 0.5, 0.6604, 0.5, 0.7154, 0.5, 0.7197, 0.5, 0.8089, 0.5, 0.8154, 0.5, 0.8591, 0.5, 0.875, 0.5, 0.875, 0.75, 0.8591, 0.75, 0.8154, 0.75, 0.8089, 0.75, 0.7197, 0.75, 0.7154, 0.75, 0.6604, 0.75, 0.6521, 0.75, 0.6371, 0.75, 0.625, 0.75, 0.625, 0.5, 0.3773, 0.456, 0.3895, 0.456, 0.3894, 0.465, 0.3773, 0.465, 0.3786, 0.2417, 0.3908, 0.2417, 0.3906, 0.2659, 0.3905, 0.2888, 0.3898, 0.392, 0.3895, 0.4425, 0.3895, 0.4512, 0.3895, 0.456, 0.3773, 0.456, 0.3777, 0.3967, 0.3777, 0.392, 0.3783, 0.2958, 0.3783, 0.2888, 0.4295, 0.388, 0.3988, 0.3878, 0.3988, 0.3878, 0.4295, 0.388, 0.3787, 0.2245, 0.3909, 0.2245, 0.3908, 0.2417, 0.3786, 0.2417, 0.3892, 0.4942, 0.3771, 0.4942, 0.3772, 0.4812, 0.3773, 0.465, 0.3894, 0.465, 0.4328, 0.465, 0.4417, 0.465, 0.4499, 0.465, 0.4498, 0.4812, 0.4497, 0.4942, 0.4415, 0.4942, 0.4327, 0.4942, 0.4882, 0.2552, 0.4933, 0.2552, 0.4933, 0.2552, 0.4882, 0.2552, 0.4816, 1.008, 0.4868, 1.008, 0.4833, 1.013, 0.4764, 1.013, 0.5053, 1.008, 0.4868, 1.008, 0.4868, 1.008, 0.5053, 1.008, 0.5053, 0.7685, 0.4868, 0.7685, 0.4833, 0.7633, 0.508, 0.7633, 0.4428, 0.2888, 0.4427, 0.2958, 0.4427, 0.2958, 0.4428, 0.2888, 0.4354, 0.3932, 0.44, 0.3932, 0.44, 0.3956, 0.4354, 0.3956, 0.4342, 0.2417, 0.4431, 0.2417, 0.4431, 0.2417, 0.4342, 0.2417, 0.4421, 0.392, 0.4421, 0.3967, 0.4421, 0.3967, 0.4421, 0.392, 0.3895, 0.456, 0.4329, 0.456, 0.4329, 0.456, 0.3895, 0.456, 0.4417, 0.465, 0.4328, 0.465, 0.4328, 0.465, 0.4417, 0.465, 0.4421, 0.3967, 0.4418, 0.456, 0.4418, 0.456, 0.4421, 0.3967, 0.436, 0.297, 0.4406, 0.297, 0.4401, 0.3909, 0.4354, 0.3909, 0.4333, 0.3967, 0.4333, 0.3956, 0.4333, 0.392, 0.4333, 0.392, 0.4333, 0.3967, 0.4328, 0.465, 0.3894, 0.465, 0.3894, 0.465, 0.4328, 0.465, 0.4339, 0.2888, 0.4342, 0.2417, 0.4342, 0.2417, 0.4339, 0.2888, 0.3915, 0.4571, 0.4308, 0.4571, 0.4307, 0.4638, 0.3915, 0.4638, 0.4339, 0.2958, 0.4339, 0.2888, 0.4339, 0.2888, 0.4339, 0.2958, 0.436, 0.29, 0.4407, 0.29, 0.4406, 0.2947, 0.436, 0.2947, 0.4333, 0.392, 0.4339, 0.2958, 0.4339, 0.2958, 0.4333, 0.392, 0.435, 0.4571, 0.4397, 0.4571, 0.4396, 0.4638, 0.4349, 0.4638, 0.4406, 0.297, 0.4406, 0.2947, 0.4427, 0.2958, 0.4421, 0.392, 0.44, 0.3932, 0.4401, 0.3909, 0.4407, 0.29, 0.4407, 0.2877, 0.4428, 0.2888, 0.4421, 0.3967, 0.44, 0.3979, 0.44, 0.3956, 0.4353, 0.3979, 0.4333, 0.3967, 0.4354, 0.3956, 0.436, 0.29, 0.4339, 0.2888, 0.436, 0.2877, 0.436, 0.297, 0.4339, 0.2958, 0.436, 0.2947, 0.4354, 0.3909, 0.4354, 0.3932, 0.4333, 0.392, 0.4397, 0.4571, 0.4397, 0.4549, 0.4418, 0.456, 0.4308, 0.4571, 0.4329, 0.456, 0.435, 0.4549, 0.435, 0.4571, 0.4307, 0.4638, 0.4349, 0.4638, 0.4328, 0.465, 0.4427, 0.2958, 0.4421, 0.392, 0.4401, 0.3909, 0.4406, 0.297, 0.4428, 0.2888, 0.4427, 0.2958, 0.4406, 0.2947, 0.4407, 0.29, 0.4431, 0.2417, 0.4428, 0.2888, 0.4407, 0.2877, 0.441, 0.2428, 0.4421, 0.392, 0.4421, 0.3967, 0.44, 0.3956, 0.44, 0.3932, 0.441, 0.2428, 0.4363, 0.2428, 0.4342, 0.2417, 0.4431, 0.2417, 0.44, 0.3979, 0.4353, 0.3979, 0.4354, 0.3956, 0.44, 0.3956, 0.4407, 0.29, 0.436, 0.29, 0.436, 0.2877, 0.4407, 0.2877, 0.4406, 0.297, 0.436, 0.297, 0.436, 0.2947, 0.4406, 0.2947, 0.44, 0.3932, 0.4354, 0.3932, 0.4354, 0.3909, 0.4401, 0.3909, 0.4354, 0.3932, 0.4354, 0.3956, 0.4333, 0.3967, 0.4333, 0.392, 0.4363, 0.2428, 0.436, 0.2877, 0.4339, 0.2888, 0.4342, 0.2417, 0.436, 0.29, 0.436, 0.2947, 0.4339, 0.2958, 0.4339, 0.2888, 0.436, 0.297, 0.4354, 0.3909, 0.4333, 0.392, 0.4339, 0.2958, 0.4418, 0.456, 0.4417, 0.465, 0.4396, 0.4638, 0.4397, 0.4571, 0.435, 0.4571, 0.4349, 0.4638, 0.4307, 0.4638, 0.4308, 0.4571, 0.4417, 0.465, 0.4328, 0.465, 0.4349, 0.4638, 0.4396, 0.4638, 0.4421, 0.3967, 0.4418, 0.456, 0.4397, 0.4549, 0.44, 0.3979, 0.4353, 0.3979, 0.435, 0.4549, 0.4329, 0.456, 0.4333, 0.3967, 0.4397, 0.4571, 0.435, 0.4571, 0.435, 0.4549, 0.4397, 0.4549, 0.4328, 0.465, 0.3894, 0.465, 0.3915, 0.4638, 0.4307, 0.4638, 0.4308, 0.4571, 0.3915, 0.4571, 0.3895, 0.456, 0.4329, 0.456, 0.3915, 0.4571, 0.3915, 0.4638, 0.3894, 0.465, 0.3895, 0.456, 0.4427, 0.2958, 0.4421, 0.392, 0.4421, 0.392, 0.4427, 0.2958, 0.445, 0.9828, 0.4405, 0.9863, 0.4405, 0.9863, 0.445, 0.9828, 0.445, 0.9828, 0.4405, 0.9863, 0.4405, 0.9863, 0.445, 0.9828, 0.4471, 0.4729, 0.4471, 0.4646, 0.4471, 0.4646, 0.4471, 0.4729, 0.4405, 0.9779, 0.445, 0.9747, 0.445, 0.9747, 0.4405, 0.9779, 0.445, 0.9747, 0.445, 0.9828, 0.4405, 0.9863, 0.4405, 0.9779, 0.4471, 0.4729, 0.4471, 0.4646, 0.4471, 0.4646, 0.4471, 0.4729, 0.5433, 0.3639, 0.5432, 0.3567, 0.468, 0.354, 0.4691, 0.3602, 0.445, 0.9828, 0.445, 0.9828, 0.445, 0.9828, 0.445, 0.9828, 0.4471, 0.4729, 0.4471, 0.4646, 0.4471, 0.4646, 0.4471, 0.4724, 0.4471, 0.4729, 0.546, 0.3652, 0.467, 0.3642, 0.4694, 0.4107, 0.5434, 0.4099, 0.4405, 0.9863, 0.4405, 0.9863, 0.4405, 0.9863, 0.4405, 0.9863, 0.4405, 0.9863, 0.4405, 0.9779, 0.4405, 0.9863, 0.4405, 0.9863, 0.4405, 0.9857, 0.4405, 0.9857, 0.4405, 0.9779, 0.4516, 0.4614, 0.4516, 0.4694, 0.4516, 0.4694, 0.4516, 0.4614, 0.445, 0.9828, 0.445, 0.9747, 0.445, 0.9747, 0.445, 0.9828, 0.4516, 0.4614, 0.4516, 0.4694, 0.4516, 0.4694, 0.4516, 0.4614, 0.5393, 0.3095, 0.4653, 0.3103, 0.4633, 0.3532, 0.5406, 0.3541, 0.4028, 0.323, 0.3978, 0.3223, 0.3978, 0.3223, 0.4028, 0.323, 0.4173, 0.2753, 0.4172, 0.2888, 0.4172, 0.2888, 0.4173, 0.2753, 0.43, 0.2958, 0.4305, 0.2888, 0.4339, 0.2888, 0.4339, 0.2958, 0.4303, 0.308, 0.4299, 0.3138, 0.4299, 0.3138, 0.4303, 0.308, 0.4033, 0.2981, 0.4033, 0.3073, 0.4033, 0.3073, 0.4033, 0.2981, 0.4299, 0.3138, 0.4038, 0.3137, 0.4038, 0.3137, 0.4299, 0.3138, 0.4033, 0.3073, 0.4303, 0.308, 0.4303, 0.308, 0.4033, 0.3073, 0.4014, 0.3083, 0.4284, 0.309, 0.4281, 0.3127, 0.402, 0.3126, 0.4011, 0.3217, 0.3997, 0.3215, 0.3996, 0.2992, 0.4014, 0.2992, 0.3977, 0.2982, 0.4033, 0.2981, 0.4033, 0.2981, 0.3977, 0.2982, 0.4038, 0.3137, 0.4028, 0.323, 0.4028, 0.323, 0.4038, 0.3137, 0.3978, 0.3223, 0.3977, 0.2982, 0.3996, 0.2992, 0.3997, 0.3215, 0.3977, 0.2982, 0.4033, 0.2981, 0.4014, 0.2992, 0.3996, 0.2992, 0.4033, 0.2981, 0.4033, 0.3073, 0.4014, 0.3083, 0.4014, 0.2992, 0.4033, 0.3073, 0.4303, 0.308, 0.4284, 0.309, 0.4014, 0.3083, 0.4303, 0.308, 0.4299, 0.3138, 0.4281, 0.3127, 0.4284, 0.309, 0.4299, 0.3138, 0.4038, 0.3137, 0.402, 0.3126, 0.4281, 0.3127, 0.4038, 0.3137, 0.4028, 0.323, 0.4011, 0.3217, 0.402, 0.3126, 0.4028, 0.323, 0.3978, 0.3223, 0.3997, 0.3215, 0.4011, 0.3217, 0.3978, 0.3223, 0.3977, 0.2982, 0.3977, 0.2982, 0.3978, 0.3223, 0.3979, 0.2958, 0.4033, 0.2981, 0.3977, 0.2982, 0.3978, 0.3223, 0.4028, 0.323, 0.4018, 0.3287, 0.3963, 0.3392, 0.399, 0.3436, 0.3898, 0.392, 0.3905, 0.2888, 0.3978, 0.2888, 0.4296, 0.3582, 0.4298, 0.364, 0.4298, 0.364, 0.4296, 0.3582, 0.4254, 0.3752, 0.4104, 0.3816, 0.4104, 0.3816, 0.4254, 0.3752, 0.4171, 0.3732, 0.3989, 0.3638, 0.3989, 0.3638, 0.4171, 0.3732, 0.4104, 0.3816, 0.4293, 0.3816, 0.4293, 0.3816, 0.4104, 0.3816, 0.3989, 0.3638, 0.3993, 0.3584, 0.3993, 0.3584, 0.3989, 0.3638, 0.4293, 0.3816, 0.4295, 0.388, 0.4295, 0.388, 0.4293, 0.3816, 0.4004, 0.3869, 0.4004, 0.3828, 0.4194, 0.3732, 0.4005, 0.3635, 0.4008, 0.3592, 0.4281, 0.3591, 0.4283, 0.3632, 0.4055, 0.363, 0.4235, 0.3714, 0.4238, 0.3748, 0.4059, 0.3824, 0.4277, 0.3825, 0.4279, 0.3871, 0.3989, 0.3824, 0.4171, 0.3732, 0.4171, 0.3732, 0.3989, 0.3824, 0.425, 0.371, 0.4254, 0.3752, 0.4254, 0.3752, 0.425, 0.371, 0.3988, 0.3878, 0.3989, 0.3824, 0.3989, 0.3824, 0.3988, 0.3878, 0.4098, 0.3639, 0.425, 0.371, 0.425, 0.371, 0.4098, 0.3639, 0.3993, 0.3584, 0.4296, 0.3582, 0.4296, 0.3582, 0.3993, 0.3584, 0.4298, 0.364, 0.4098, 0.3639, 0.4055, 0.363, 0.4283, 0.3632, 0.4296, 0.3582, 0.4298, 0.364, 0.4283, 0.3632, 0.4281, 0.3591, 0.3993, 0.3584, 0.4296, 0.3582, 0.4281, 0.3591, 0.4008, 0.3592, 0.3989, 0.3638, 0.3993, 0.3584, 0.4008, 0.3592, 0.4005, 0.3635, 0.4171, 0.3732, 0.3989, 0.3638, 0.4005, 0.3635, 0.4194, 0.3732, 0.3989, 0.3824, 0.4171, 0.3732, 0.4194, 0.3732, 0.4004, 0.3828, 0.3988, 0.3878, 0.3989, 0.3824, 0.4004, 0.3828, 0.4004, 0.3869, 0.4098, 0.3639, 0.425, 0.371, 0.4235, 0.3714, 0.4055, 0.363, 0.425, 0.371, 0.4254, 0.3752, 0.4238, 0.3748, 0.4235, 0.3714, 0.4254, 0.3752, 0.4104, 0.3816, 0.4059, 0.3824, 0.4238, 0.3748, 0.4104, 0.3816, 0.4293, 0.3816, 0.4277, 0.3825, 0.4059, 0.3824, 0.4293, 0.3816, 0.4295, 0.388, 0.4279, 0.3871, 0.4277, 0.3825, 0.4295, 0.388, 0.3988, 0.3878, 0.4004, 0.3869, 0.4279, 0.3871, 0.4298, 0.364, 0.4098, 0.3639, 0.4098, 0.3639, 0.4298, 0.364, 0.4326, 0.4512, 0.3895, 0.4512, 0.3895, 0.4512, 0.4326, 0.4512, 0.3895, 0.4512, 0.4326, 0.4512, 0.4329, 0.456, 0.3895, 0.456, 0.4326, 0.4512, 0.4298, 0.394, 0.4333, 0.3956, 0.4333, 0.3967, 0.4333, 0.3956, 0.4298, 0.394, 0.4295, 0.388, 0.4293, 0.3816, 0.4104, 0.3816, 0.4254, 0.3752, 0.425, 0.371, 0.4098, 0.3639, 0.4298, 0.364, 0.4296, 0.3582, 0.4297, 0.3388, 0.4299, 0.3138, 0.4303, 0.308, 0.4033, 0.3073, 0.4033, 0.2981, 0.3979, 0.2958, 0.43, 0.2958, 0.4339, 0.2958, 0.4333, 0.392, 0.4245, 0.3959, 0.4281, 0.3933, 0.4281, 0.3933, 0.4245, 0.3959, 0.3895, 0.4425, 0.4254, 0.442, 0.4254, 0.442, 0.3895, 0.4425, 0.4281, 0.3933, 0.4298, 0.394, 0.4298, 0.394, 0.4281, 0.3933, 0.3905, 0.443, 0.4265, 0.4426, 0.4255, 0.3961, 0.4283, 0.3941, 0.4288, 0.3943, 0.4316, 0.4506, 0.3905, 0.4506, 0.3895, 0.4512, 0.3895, 0.4425, 0.3895, 0.4425, 0.3895, 0.4512, 0.4298, 0.394, 0.4326, 0.4512, 0.4326, 0.4512, 0.4298, 0.394, 0.4255, 0.3961, 0.4265, 0.4426, 0.4254, 0.442, 0.4245, 0.3959, 0.4288, 0.3943, 0.4283, 0.3941, 0.4281, 0.3933, 0.4298, 0.394, 0.4265, 0.4426, 0.3905, 0.443, 0.3895, 0.4425, 0.4254, 0.442, 0.3905, 0.4506, 0.4316, 0.4506, 0.4326, 0.4512, 0.3895, 0.4512, 0.4283, 0.3941, 0.4255, 0.3961, 0.4245, 0.3959, 0.4281, 0.3933, 0.4298, 0.394, 0.4326, 0.4512, 0.4316, 0.4506, 0.4288, 0.3943, 0.3905, 0.443, 0.3905, 0.4506, 0.3895, 0.4512, 0.3895, 0.4425, 0.4254, 0.442, 0.4245, 0.3959, 0.4245, 0.3959, 0.4254, 0.442, 0.399, 0.3436, 0.3963, 0.3392, 0.4018, 0.3287, 0.427, 0.3307, 0.4297, 0.3388, 0.4297, 0.3388, 0.427, 0.3307, 0.4253, 0.3388, 0.4199, 0.332, 0.4199, 0.332, 0.4253, 0.3388, 0.399, 0.3436, 0.4017, 0.3483, 0.4051, 0.3506, 0.4187, 0.3506, 0.427, 0.3463, 0.4297, 0.3388, 0.4296, 0.3582, 0.3993, 0.3584, 0.3989, 0.3638, 0.4171, 0.3732, 0.3989, 0.3824, 0.3988, 0.3878, 0.4295, 0.388, 0.4298, 0.394, 0.4281, 0.3933, 0.4245, 0.3959, 0.4254, 0.442, 0.3895, 0.4425, 0.3898, 0.392, 0.399, 0.3436, 0.3963, 0.3392, 0.3963, 0.3392, 0.399, 0.3436, 0.4253, 0.3388, 0.4185, 0.3449, 0.4079, 0.3447, 0.4033, 0.3393, 0.4076, 0.3321, 0.4199, 0.332, 0.4018, 0.3287, 0.407, 0.3264, 0.4221, 0.3267, 0.4199, 0.332, 0.4076, 0.3321, 0.4033, 0.3393, 0.4079, 0.3447, 0.4185, 0.3449, 0.4187, 0.3506, 0.4051, 0.3506, 0.4017, 0.3483, 0.399, 0.3436, 0.4187, 0.3506, 0.4185, 0.3449, 0.4253, 0.3388, 0.4199, 0.332, 0.4221, 0.3267, 0.427, 0.3307, 0.4297, 0.3388, 0.427, 0.3463, 0.3963, 0.3392, 0.4018, 0.3287, 0.4018, 0.3287, 0.3963, 0.3392, 0.4185, 0.3449, 0.4253, 0.3388, 0.4253, 0.3388, 0.4185, 0.3449, 0.4297, 0.3388, 0.427, 0.3463, 0.427, 0.3463, 0.4297, 0.3388, 0.4187, 0.3506, 0.4051, 0.3506, 0.4051, 0.3506, 0.4187, 0.3506, 0.427, 0.3463, 0.4187, 0.3506, 0.4187, 0.3506, 0.427, 0.3463, 0.4051, 0.3506, 0.4017, 0.3483, 0.4017, 0.3483, 0.4051, 0.3506, 0.4079, 0.3447, 0.4185, 0.3449, 0.4185, 0.3449, 0.4079, 0.3447, 0.4017, 0.3483, 0.399, 0.3436, 0.399, 0.3436, 0.4017, 0.3483, 0.4033, 0.3393, 0.4079, 0.3447, 0.4079, 0.3447, 0.4033, 0.3393, 0.4018, 0.3287, 0.407, 0.3264, 0.407, 0.3264, 0.4018, 0.3287, 0.4076, 0.3321, 0.4033, 0.3393, 0.4033, 0.3393, 0.4076, 0.3321, 0.407, 0.3264, 0.4221, 0.3267, 0.4221, 0.3267, 0.407, 0.3264, 0.4199, 0.332, 0.4076, 0.3321, 0.4076, 0.3321, 0.4199, 0.332, 0.4221, 0.3267, 0.427, 0.3307, 0.427, 0.3307, 0.4221, 0.3267, 0.3979, 0.2958, 0.3978, 0.2888, 0.4036, 0.2888, 0.4115, 0.2888, 0.4172, 0.2888, 0.4249, 0.2888, 0.4305, 0.2888, 0.43, 0.2958, 0.4036, 0.2888, 0.4115, 0.2888, 0.4115, 0.2888, 0.4036, 0.2888, 0.4117, 0.2751, 0.4173, 0.2753, 0.4173, 0.2753, 0.4117, 0.2751, 0.4115, 0.2888, 0.4117, 0.2751, 0.4117, 0.2751, 0.4115, 0.2888, 0.3978, 0.2888, 0.3977, 0.2717, 0.4031, 0.2718, 0.4036, 0.2888, 0.4115, 0.2888, 0.4117, 0.2751, 0.4173, 0.2753, 0.4172, 0.2888, 0.4249, 0.2888, 0.425, 0.272, 0.4299, 0.2721, 0.4305, 0.2888, 0.4305, 0.2888, 0.43, 0.2958, 0.43, 0.2958, 0.4305, 0.2888, 0.3978, 0.2888, 0.3977, 0.2717, 0.3977, 0.2717, 0.3978, 0.2888, 0.3977, 0.2717, 0.4031, 0.2718, 0.4031, 0.2718, 0.3977, 0.2717, 0.4249, 0.2888, 0.425, 0.272, 0.425, 0.272, 0.4249, 0.2888, 0.4031, 0.2718, 0.4036, 0.2888, 0.4036, 0.2888, 0.4031, 0.2718, 0.425, 0.272, 0.4299, 0.2721, 0.4299, 0.2721, 0.425, 0.272, 0.4172, 0.2888, 0.4249, 0.2888, 0.4249, 0.2888, 0.4172, 0.2888, 0.43, 0.2958, 0.3979, 0.2958, 0.3979, 0.2958, 0.43, 0.2958, 0.4299, 0.2721, 0.4305, 0.2888, 0.4305, 0.2888, 0.4299, 0.2721, 0.3979, 0.2958, 0.3978, 0.2888, 0.3978, 0.2888, 0.3979, 0.2958, 0.4302, 0.2657, 0.3977, 0.2659, 0.3974, 0.2595, 0.4245, 0.2589, 0.4243, 0.2435, 0.43, 0.2433, 0.3906, 0.2659, 0.3977, 0.2659, 0.3978, 0.2888, 0.3905, 0.2888, 0.3978, 0.2888, 0.3977, 0.2659, 0.4302, 0.2657, 0.43, 0.2433, 0.4342, 0.2417, 0.4339, 0.2888, 0.4305, 0.2888, 0.4299, 0.2721, 0.425, 0.272, 0.4249, 0.2888, 0.4172, 0.2888, 0.4173, 0.2753, 0.4117, 0.2751, 0.4115, 0.2888, 0.4036, 0.2888, 0.4031, 0.2718, 0.3977, 0.2717, 0.3977, 0.2659, 0.3974, 0.2595, 0.3974, 0.2595, 0.3977, 0.2659, 0.4245, 0.2589, 0.4243, 0.2435, 0.4243, 0.2435, 0.4245, 0.2589, 0.43, 0.2433, 0.4302, 0.2657, 0.4302, 0.2657, 0.43, 0.2433, 0.3974, 0.2595, 0.4245, 0.2589, 0.4245, 0.2589, 0.3974, 0.2595, 0.4243, 0.2435, 0.43, 0.2433, 0.43, 0.2433, 0.4243, 0.2435, 0.4302, 0.2657, 0.3977, 0.2659, 0.3977, 0.2659, 0.4302, 0.2657, 0.612, 0.3102, 0.6121, 0.3197, 0.5602, 0.3194, 0.5602, 0.3096, 0.5495, 0.3095, 0.5602, 0.3096, 0.5602, 0.3194, 0.5601, 0.3296, 0.5601, 0.3391, 0.56, 0.3479, 0.56, 0.3579, 0.5599, 0.3664, 0.5599, 0.3787, 0.5598, 0.3872, 0.5598, 0.3974, 0.5597, 0.4071, 0.5596, 0.4171, 0.5596, 0.4257, 0.5595, 0.4374, 0.5595, 0.4442, 0.5594, 0.4562, 0.6137, 0.4565, 0.6136, 0.4445, 0.6135, 0.4373, 0.6134, 0.4264, 0.6133, 0.4172, 0.6131, 0.4072, 0.613, 0.3985, 0.6129, 0.3878, 0.6128, 0.3784, 0.6127, 0.3672, 0.6126, 0.3586, 0.6124, 0.3485, 0.6123, 0.3398, 0.6122, 0.3302, 0.6121, 0.3197, 0.612, 0.3102, 0.628, 0.3104, 0.6281, 0.322, 0.6281, 0.326, 0.6285, 0.4091, 0.6285, 0.4152, 0.6287, 0.4559, 0.6288, 0.4708, 0.5503, 0.4707, 0.5502, 0.4558, 0.55, 0.4151, 0.55, 0.409, 0.5496, 0.3259, 0.5496, 0.3219, 0.56, 0.3479, 0.6124, 0.3485, 0.6124, 0.3485, 0.56, 0.3479, 0.5602, 0.3194, 0.6121, 0.3197, 0.6122, 0.3302, 0.5601, 0.3296, 0.5601, 0.3391, 0.6123, 0.3398, 0.6124, 0.3485, 0.56, 0.3479, 0.6136, 0.4445, 0.6137, 0.4565, 0.6137, 0.4565, 0.6136, 0.4445, 0.5598, 0.3872, 0.6129, 0.3878, 0.6129, 0.3878, 0.5598, 0.3872, 0.56, 0.3579, 0.6126, 0.3586, 0.6127, 0.3672, 0.5599, 0.3664, 0.5602, 0.3096, 0.612, 0.3102, 0.612, 0.3102, 0.5602, 0.3096, 0.5599, 0.3787, 0.6128, 0.3784, 0.6129, 0.3878, 0.5598, 0.3872, 0.6134, 0.4264, 0.6135, 0.4373, 0.6135, 0.4373, 0.6134, 0.4264, 0.5598, 0.3974, 0.613, 0.3985, 0.6131, 0.4072, 0.5597, 0.4071, 0.56, 0.3579, 0.56, 0.3479, 0.56, 0.3479, 0.56, 0.3579, 0.5596, 0.4171, 0.6133, 0.4172, 0.6134, 0.4264, 0.5596, 0.4257, 0.5596, 0.4257, 0.6134, 0.4264, 0.6134, 0.4264, 0.5596, 0.4257, 0.5595, 0.4374, 0.6135, 0.4373, 0.6136, 0.4445, 0.5595, 0.4442, 0.5601, 0.3296, 0.6122, 0.3302, 0.6122, 0.3302, 0.5601, 0.3296, 0.5601, 0.3296, 0.6122, 0.3302, 0.6123, 0.3398, 0.5601, 0.3391, 0.56, 0.3479, 0.6124, 0.3485, 0.6126, 0.3586, 0.56, 0.3579, 0.5599, 0.3664, 0.6127, 0.3672, 0.6128, 0.3784, 0.5599, 0.3787, 0.5598, 0.3872, 0.6129, 0.3878, 0.613, 0.3985, 0.5598, 0.3974, 0.5597, 0.4071, 0.6131, 0.4072, 0.6133, 0.4172, 0.5596, 0.4171, 0.5596, 0.4257, 0.6134, 0.4264, 0.6135, 0.4373, 0.5595, 0.4374, 0.5595, 0.4442, 0.6136, 0.4445, 0.6137, 0.4565, 0.5594, 0.4562, 0.5594, 0.4562, 0.5595, 0.4442, 0.5595, 0.4442, 0.5594, 0.4562, 0.6137, 0.4565, 0.5594, 0.4562, 0.5594, 0.4562, 0.6137, 0.4565, 0.6129, 0.3878, 0.613, 0.3985, 0.613, 0.3985, 0.6129, 0.3878, 0.5602, 0.3194, 0.5602, 0.3096, 0.5602, 0.3096, 0.5602, 0.3194, 0.613, 0.3985, 0.5598, 0.3974, 0.5598, 0.3974, 0.613, 0.3985, 0.6124, 0.3485, 0.6126, 0.3586, 0.6126, 0.3586, 0.6124, 0.3485, 0.6135, 0.4373, 0.5595, 0.4374, 0.5595, 0.4374, 0.6135, 0.4373, 0.6126, 0.3586, 0.56, 0.3579, 0.56, 0.3579, 0.6126, 0.3586, 0.5595, 0.4442, 0.6136, 0.4445, 0.6136, 0.4445, 0.5595, 0.4442, 0.612, 0.3102, 0.6121, 0.3197, 0.6121, 0.3197, 0.612, 0.3102, 0.5596, 0.4171, 0.5597, 0.4071, 0.5597, 0.4071, 0.5596, 0.4171, 0.5599, 0.3787, 0.5599, 0.3664, 0.5599, 0.3664, 0.5599, 0.3787, 0.6121, 0.3197, 0.5602, 0.3194, 0.5602, 0.3194, 0.6121, 0.3197, 0.5597, 0.4071, 0.6131, 0.4072, 0.6131, 0.4072, 0.5597, 0.4071, 0.6122, 0.3302, 0.6123, 0.3398, 0.6123, 0.3398, 0.6122, 0.3302, 0.5595, 0.4374, 0.5596, 0.4257, 0.5596, 0.4257, 0.5595, 0.4374, 0.5599, 0.3664, 0.6127, 0.3672, 0.6127, 0.3672, 0.5599, 0.3664, 0.6123, 0.3398, 0.5601, 0.3391, 0.5601, 0.3391, 0.6123, 0.3398, 0.6131, 0.4072, 0.6133, 0.4172, 0.6133, 0.4172, 0.6131, 0.4072, 0.6127, 0.3672, 0.6128, 0.3784, 0.6128, 0.3784, 0.6127, 0.3672, 0.5601, 0.3391, 0.5601, 0.3296, 0.5601, 0.3296, 0.5601, 0.3391, 0.6128, 0.3784, 0.5599, 0.3787, 0.5599, 0.3787, 0.6128, 0.3784, 0.6133, 0.4172, 0.5596, 0.4171, 0.5596, 0.4171, 0.6133, 0.4172, 0.5598, 0.3974, 0.5598, 0.3872, 0.5598, 0.3872, 0.5598, 0.3974])
me_cube.materials.append(mat_material)
me_cube.use_remesh_preserve_volume = False
me_cube.use_remesh_preserve_attributes = False
me_cube.use_mirror_vertex_groups = False
me_cube.update()

# ---- objects
ob_cube = bpy.data.objects.new('Cube', me_cube)
ob_light = bpy.data.objects.new('Light', light_light)
ob_camera = bpy.data.objects.new('Camera', cam_camera)
ob_light_001 = bpy.data.objects.new('Light.001', light_light_001)
ob_light_002 = bpy.data.objects.new('Light.002', light_light_002)
ob_light_003 = bpy.data.objects.new('Light.003', light_light_003)
ob_light_004 = bpy.data.objects.new('Light.004', light_light_004)
ob_light_005 = bpy.data.objects.new('Light.005', light_light_005)

# ---- transforms, parenting, visibility, modifiers, constraints
ob_cube.location = (0.0, 0.0, 5.712)
ob_cube.scale = (-3.64, -2.327, -4.784)
ob_cube.lock_rotations_4d = False
ob_cube.empty_display_type = 'ARROWS'
ob_cube.lineart.crease_threshold = 0.0
ob_light.location = (2.458, -3.654, 5.231)
ob_light.rotation_euler = (0.6503, 0.05522, 1.866)
ob_light.lock_rotations_4d = False
ob_light.empty_display_type = 'ARROWS'
ob_light.color = (0.0, 0.0, 0.0, 0.0)
ob_light.lineart.crease_threshold = 0.0
ob_camera.location = (7.359, -6.926, 4.958)
ob_camera.rotation_euler = (1.109, 0.0, 0.8149)
ob_camera.lock_rotations_4d = False
ob_camera.empty_display_type = 'ARROWS'
ob_camera.color = (0.0, 0.0, 0.0, 0.0)
ob_camera.display_type = 'WIRE'
ob_camera.lineart.crease_threshold = 0.0
ob_light_001.location = (-2.522, -2.788, 5.188)
ob_light_001.rotation_euler = (0.6503, 0.05522, 1.866)
ob_light_001.lock_rotations_4d = False
ob_light_001.empty_display_type = 'ARROWS'
ob_light_001.color = (0.0, 0.0, 0.0, 0.0)
ob_light_001.lineart.crease_threshold = 0.0
ob_light_002.location = (-2.044, -3.375, 8.722)
ob_light_002.rotation_euler = (0.6503, 0.05522, 1.866)
ob_light_002.lock_rotations_4d = False
ob_light_002.empty_display_type = 'ARROWS'
ob_light_002.color = (0.0, 0.0, 0.0, 0.0)
ob_light_002.lineart.crease_threshold = 0.0
ob_light_003.location = (2.517, -3.432, 8.701)
ob_light_003.rotation_euler = (0.6503, 0.05522, 1.866)
ob_light_003.lock_rotations_4d = False
ob_light_003.empty_display_type = 'ARROWS'
ob_light_003.color = (0.0, 0.0, 0.0, 0.0)
ob_light_003.lineart.crease_threshold = 0.0
ob_light_004.location = (0.2639, -3.579, 7.01)
ob_light_004.rotation_euler = (0.6503, 0.05522, 1.866)
ob_light_004.lock_rotations_4d = False
ob_light_004.empty_display_type = 'ARROWS'
ob_light_004.color = (0.0, 0.0, 0.0, 0.0)
ob_light_004.lineart.crease_threshold = 0.0
ob_light_005.location = (3.9, 1.032, 8.55)
ob_light_005.rotation_euler = (0.6503, 0.05522, 1.866)
ob_light_005.lock_rotations_4d = False
ob_light_005.empty_display_type = 'ARROWS'
ob_light_005.color = (0.0, 0.0, 0.0, 0.0)
ob_light_005.lineart.crease_threshold = 0.0

# ---- collection membership
col_collection.objects.link(ob_cube)
col_collection.objects.link(ob_light)
col_collection.objects.link(ob_camera)
col_collection.objects.link(ob_light_001)
col_collection.objects.link(ob_light_002)
col_collection.objects.link(ob_light_003)
col_collection.objects.link(ob_light_004)
col_collection.objects.link(ob_light_005)

# ---- scene / render settings (as saved in the file)
scene.camera = ob_camera
scene.frame_start = 1; scene.frame_end = 250; scene.frame_set(165)
scene.render.engine = 'BLENDER_EEVEE_NEXT'
scene.cycles.use_denoising = False
scene.cycles.samples = 128
scene.cycles.sampling_pattern = 'TABULATED_SOBOL'
scene.cycles.use_adaptive_sampling = False
scene.cycles.use_light_tree = False
scene.view_settings.view_transform = 'Filmic'
bpy.context.view_layer.update()
